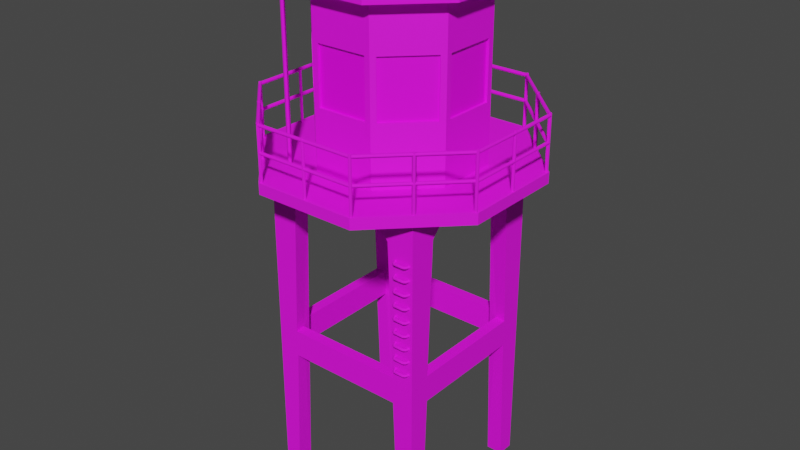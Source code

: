 # Source: building-guard-tower.blend  (saved by Blender 2.93.21; exported with 4.5.12 LTS)
import bpy
from mathutils import Matrix  # noqa: F401  (used for matrix-valued properties, if any)

bpy.ops.wm.read_factory_settings(use_empty=True)
scene = bpy.context.scene
scene.name = 'Scene'

# ---- collections
col_collection = bpy.data.collections.new('Collection'); scene.collection.children.link(col_collection)

# ---- images (referenced by path relative to the original .blend; pixels are not part of the script)
import os
ASSET_DIR = os.environ.get("B2B_ASSET_DIR", "")  # directory of the original .blend (textures are referenced by path, not embedded)
HERE = os.path.dirname(os.path.abspath(__file__))  # packed textures are extracted next to this script under _unpacked/

def load_image(name, relpath, width, height, colorspace="sRGB"):
    """Load a texture the original file referenced (path relative to the .blend, or extracted next to this script)."""
    p = next((c for c in (os.path.join(HERE, relpath), os.path.join(ASSET_DIR, relpath)) if relpath and os.path.exists(c)), "")
    if p:
        img = bpy.data.images.load(p, check_existing=True)
        img.name = name
    else:  # same state as the original file: an image datablock whose file is absent (Cycles renders it pink)
        img = bpy.data.images.new(name, width, height)
        img.source = "FILE"
        img.filepath = "//" + (relpath or name)
    img.colorspace_settings.name = colorspace
    return img
img_concrete_png = load_image('concrete.png', 'concrete.png', 1024, 1024, 'sRGB')
img_windows_sheet_png = load_image('windows-sheet.png', 'windows-sheet.png', 1024, 1024, 'sRGB')
img_metal_rusted_png = load_image('metal-rusted.png', 'metal-rusted.png', 1024, 1024, 'sRGB')
img_doors_sheet_png = load_image('doors-sheet.png', 'doors-sheet.png', 1024, 1024, 'sRGB')
img_vents_sheet_png = load_image('vents-sheet.png', 'vents-sheet.png', 1024, 1024, 'sRGB')

# ---- materials (node trees are filled in below, after node groups)
mat_concrete = bpy.data.materials.new('concrete')
mat_concrete.alpha_threshold = 0.0
mat_concrete.line_color = (0.0, 0.0, 0.0, 1.0)
mat_windows = bpy.data.materials.new('windows')
mat_metal_rusted = bpy.data.materials.new('metal-rusted')
mat_doors = bpy.data.materials.new('doors')
mat_vents = bpy.data.materials.new('vents')

# ---- material node trees
mat_concrete.use_nodes = True; mat_concrete.node_tree.nodes.clear()
_N = mat_concrete.node_tree.nodes; _L = mat_concrete.node_tree.links
n0 = _N.new('ShaderNodeOutputMaterial'); n0.name = 'Material Output'; n0.location = (300, 300)
n1 = _N.new('ShaderNodeBsdfPrincipled'); n1.name = 'Principled BSDF'; n1.location = (10, 300)
n1.distribution = 'GGX'
n1.subsurface_method = 'BURLEY'
n1.inputs[2].default_value = 0.7107
n1.inputs[3].default_value = 1.45
n1.inputs[27].default_value = (0.0, 0.0, 0.0, 1.0)
n1.inputs[28].default_value = 1.0
n2 = _N.new('ShaderNodeTexImage'); n2.name = 'Image Texture'; n2.location = (-280, 280)
n2.image = img_concrete_png
_L.new(n1.outputs[0], n0.inputs[0])
_L.new(n2.outputs[0], n1.inputs[0])
n0.is_active_output = True
mat_windows.use_nodes = True; mat_windows.node_tree.nodes.clear()
_N = mat_windows.node_tree.nodes; _L = mat_windows.node_tree.links
n0 = _N.new('ShaderNodeBsdfPrincipled'); n0.name = 'Principled BSDF'; n0.location = (10, 300)
n0.distribution = 'GGX'
n0.subsurface_method = 'BURLEY'
n0.inputs[3].default_value = 1.45
n0.inputs[27].default_value = (0.0, 0.0, 0.0, 1.0)
n0.inputs[28].default_value = 1.0
n1 = _N.new('ShaderNodeOutputMaterial'); n1.name = 'Material Output'; n1.location = (300, 300)
n2 = _N.new('ShaderNodeTexImage'); n2.name = 'Image Texture'; n2.location = (-280, 280)
n2.image = img_windows_sheet_png
_L.new(n0.outputs[0], n1.inputs[0])
_L.new(n2.outputs[0], n0.inputs[0])
n1.is_active_output = True
mat_metal_rusted.use_nodes = True; mat_metal_rusted.node_tree.nodes.clear()
_N = mat_metal_rusted.node_tree.nodes; _L = mat_metal_rusted.node_tree.links
n0 = _N.new('ShaderNodeBsdfPrincipled'); n0.name = 'Principled BSDF'; n0.location = (10, 300)
n0.distribution = 'GGX'
n0.subsurface_method = 'BURLEY'
n0.inputs[2].default_value = 0.8592
n0.inputs[3].default_value = 1.45
n0.inputs[27].default_value = (0.0, 0.0, 0.0, 1.0)
n0.inputs[28].default_value = 1.0
n1 = _N.new('ShaderNodeOutputMaterial'); n1.name = 'Material Output'; n1.location = (300, 300)
n2 = _N.new('ShaderNodeTexImage'); n2.name = 'Image Texture'; n2.location = (-280, 280)
n2.image = img_metal_rusted_png
_L.new(n0.outputs[0], n1.inputs[0])
_L.new(n2.outputs[0], n0.inputs[0])
n1.is_active_output = True
mat_doors.use_nodes = True; mat_doors.node_tree.nodes.clear()
_N = mat_doors.node_tree.nodes; _L = mat_doors.node_tree.links
n0 = _N.new('ShaderNodeBsdfPrincipled'); n0.name = 'Principled BSDF'; n0.location = (10, 300)
n0.distribution = 'GGX'
n0.subsurface_method = 'BURLEY'
n0.inputs[3].default_value = 1.45
n0.inputs[27].default_value = (0.0, 0.0, 0.0, 1.0)
n0.inputs[28].default_value = 1.0
n1 = _N.new('ShaderNodeOutputMaterial'); n1.name = 'Material Output'; n1.location = (300, 300)
n2 = _N.new('ShaderNodeTexImage'); n2.name = 'Image Texture'; n2.location = (-280, 280)
n2.image = img_doors_sheet_png
_L.new(n0.outputs[0], n1.inputs[0])
_L.new(n2.outputs[0], n0.inputs[0])
n1.is_active_output = True
mat_vents.use_nodes = True; mat_vents.node_tree.nodes.clear()
_N = mat_vents.node_tree.nodes; _L = mat_vents.node_tree.links
n0 = _N.new('ShaderNodeBsdfPrincipled'); n0.name = 'Principled BSDF'; n0.location = (10, 300)
n0.distribution = 'GGX'
n0.subsurface_method = 'BURLEY'
n0.inputs[3].default_value = 1.45
n0.inputs[27].default_value = (0.0, 0.0, 0.0, 1.0)
n0.inputs[28].default_value = 1.0
n1 = _N.new('ShaderNodeOutputMaterial'); n1.name = 'Material Output'; n1.location = (300, 300)
n2 = _N.new('ShaderNodeTexImage'); n2.name = 'Image Texture'; n2.location = (-280, 280)
n2.image = img_vents_sheet_png
_L.new(n0.outputs[0], n1.inputs[0])
_L.new(n2.outputs[0], n0.inputs[0])
n1.is_active_output = True

# ---- world
world_world = bpy.data.worlds.new('World'); scene.world = world_world
world_world.use_nodes = True; world_world.node_tree.nodes.clear()
_N = world_world.node_tree.nodes; _L = world_world.node_tree.links
n0 = _N.new('ShaderNodeOutputWorld'); n0.name = 'World Output'; n0.location = (300, 300)
n1 = _N.new('ShaderNodeBackground'); n1.name = 'Background'; n1.location = (10, 300)
n1.inputs[0].default_value = (0.05088, 0.05088, 0.05088, 1.0)
_L.new(n1.outputs[0], n0.inputs[0])
n0.is_active_output = True
world_world.color = (0.05088, 0.05088, 0.05088)
world_world.use_sun_shadow = False
world_world.sun_shadow_jitter_overblur = 0.0

# ---- meshes
me_building_guard_tower = bpy.data.meshes.new('building-guard-tower')
me_building_guard_tower.from_pydata([(-1.5, -1.5, 0.0), (-1.5, -1.2, 0.0), (-1.5, -1.0, 5.5), (-1.2, -1.5, 0.0), (-1.0, -1.5, 5.5), (-1.2, -1.2, 0.0), (-1.5, -1.5, 3.0), (-1.5, -1.1, 3.0), (-1.1, -1.5, 3.0), (-1.5, -1.5, 2.5), (-1.5, -1.1, 2.5), (-1.1, -1.5, 2.5), (-1.125, -1.3, 3.0), (-1.3, -1.126, 3.0), (-1.1, -1.1, 5.5), (-1.155, -1.155, 2.499), (-1.146, -1.146, 2.997), (-1.132, -1.3, 2.5), (-1.3, -1.132, 2.5), (-1.1, -1.1, 6.0), (-1.5, -0.8, 5.7), (-1.1, -0.8, 5.7), (-1.5, -1.5, 6.0), (-0.8, -1.5, 5.7), (-0.8, -1.1, 5.7), (0.936, 2.26, 6.0), (0.936, 2.26, 6.2), (2.26, 0.936, 6.0), (2.26, 0.936, 6.2), (1.5, -1.5, 0.0), (1.5, -1.5, 6.0), (1.5, -1.2, 0.0), (1.5, -1.0, 5.5), (1.2, -1.5, 0.0), (1.0, -1.5, 5.5), (1.2, -1.2, 0.0), (1.5, -1.5, 3.0), (1.5, -1.1, 3.0), (1.1, -1.5, 3.0), (1.5, -1.5, 2.5), (1.5, -1.1, 2.5), (1.1, -1.5, 2.5), (1.125, -1.3, 3.0), (1.3, -1.126, 3.0), (1.1, -1.1, 5.5), (1.155, -1.155, 2.499), (1.146, -1.146, 2.997), (1.132, -1.3, 2.5), (1.3, -1.132, 2.5), (1.5, -0.8, 5.7), (1.1, -0.8, 5.7), (0.8, -1.5, 5.7), (1.1, -1.1, 6.0), (0.8, -1.1, 5.7), (-0.936, 2.26, 6.0), (-0.936, 2.26, 6.2), (-2.26, 0.936, 6.0), (-2.26, 0.936, 6.2), (-1.5, 1.5, 0.0), (-1.5, 1.2, 0.0), (-1.5, 1.0, 5.5), (-1.2, 1.5, 0.0), (-1.0, 1.5, 5.5), (-1.2, 1.2, 0.0), (-1.5, 1.5, 3.0), (-1.5, 1.1, 3.0), (-1.1, 1.5, 3.0), (-1.5, 1.5, 2.5), (-1.5, 1.1, 2.5), (-1.1, 1.5, 2.5), (-1.125, 1.3, 3.0), (-1.3, 1.126, 3.0), (-1.1, 1.1, 5.5), (-1.155, 1.155, 2.499), (-1.146, 1.146, 2.997), (-1.132, 1.3, 2.5), (-1.3, 1.132, 2.5), (-1.5, 0.8, 5.7), (-1.1, 0.8, 5.7), (-1.5, 1.5, 6.0), (-0.8, 1.5, 5.7), (-1.1, 1.1, 6.0), (-0.8, 1.1, 5.7), (0.936, -2.26, 6.0), (0.936, -2.26, 6.2), (2.26, -0.936, 6.0), (2.26, -0.936, 6.2), (1.5, 1.5, 0.0), (1.5, 1.2, 0.0), (1.5, 1.0, 5.5), (1.2, 1.5, 0.0), (1.0, 1.5, 5.5), (1.2, 1.2, 0.0), (1.1, 1.1, 6.0), (1.5, 1.5, 3.0), (1.5, 1.1, 3.0), (1.1, 1.5, 3.0), (1.5, 1.5, 2.5), (1.5, 1.1, 2.5), (1.1, 1.5, 2.5), (1.125, 1.3, 3.0), (1.3, 1.126, 3.0), (1.1, 1.1, 5.5), (1.155, 1.155, 2.499), (1.146, 1.146, 2.997), (1.132, 1.3, 2.5), (1.3, 1.132, 2.5), (1.5, 0.8, 5.7), (1.1, 0.8, 5.7), (1.5, 1.5, 6.0), (0.8, 1.5, 5.7), (0.8, 1.1, 5.7), (-0.936, -2.26, 6.0), (-0.936, -2.26, 6.2), (-2.26, -0.936, 6.0), (-2.26, -0.936, 6.2), (2.258, 0.9845, 6.2), (2.258, 0.9845, 7.2), (2.293, 0.9492, 7.2), (2.223, 0.9492, 6.2), (2.293, 0.9492, 6.2), (2.223, 0.9492, 7.2), (2.258, 0.9138, 6.2), (2.258, 0.9138, 7.2), (2.258, 0.03536, 7.2), (2.258, -0.03535, 7.2), (1.628, 1.629, 6.2), (1.628, 1.629, 7.2), (1.628, 1.579, 6.2), (1.628, 1.579, 7.2), (1.578, 1.629, 6.2), (1.578, 1.629, 7.2), (1.578, 1.579, 7.2), (0.9437, 2.297, 6.2), (0.9437, 2.297, 7.2), (0.979, 2.261, 6.2), (0.979, 2.261, 7.2), (0.9083, 2.261, 6.2), (0.9083, 2.261, 7.2), (0.9437, 2.226, 6.2), (0.9437, 2.226, 7.2), (0.03535, 2.261, 6.2), (0.03535, 2.261, 7.2), (-0.03536, 2.261, 6.2), (1.578, 1.579, 6.2), (0.9437, 2.297, 6.7), (0.9437, 2.261, 6.735), (0.9437, 2.261, 6.665), (0.9437, 2.226, 6.7), (0.9437, 2.297, 7.165), (0.9437, 2.261, 7.2), (0.9437, 2.261, 7.129), (0.9437, 2.226, 7.165), (2.261, 0.9874, 6.7), (0.9864, 2.268, 6.7), (2.236, 0.9624, 6.735), (0.9614, 2.243, 6.735), (2.236, 0.9624, 6.665), (0.9614, 2.243, 6.665), (2.211, 0.9374, 6.7), (0.9364, 2.218, 6.7), (2.267, 0.9934, 7.165), (0.9864, 2.269, 7.165), (2.242, 0.9684, 7.2), (0.9614, 2.244, 7.2), (2.242, 0.9684, 7.129), (0.9614, 2.244, 7.129), (2.217, 0.9434, 7.165), (0.9364, 2.219, 7.165), (2.297, 0.9492, 6.7), (2.261, 0.9492, 6.735), (2.261, 0.9492, 6.665), (2.226, 0.9492, 6.7), (2.297, 0.9492, 7.165), (2.261, 0.9492, 7.2), (2.261, 0.9492, 7.129), (2.226, 0.9492, 7.165), (-2.258, 0.9845, 6.2), (-2.258, 0.9845, 7.2), (-2.293, 0.9492, 7.2), (-2.223, 0.9492, 6.2), (-2.293, 0.9492, 6.2), (-2.223, 0.9492, 7.2), (-2.258, 0.9138, 6.2), (-2.258, 0.9138, 7.2), (-2.258, 0.03535, 6.2), (-2.258, 0.03535, 7.2), (-1.628, 1.629, 6.2), (-1.628, 1.629, 7.2), (-1.628, 1.579, 6.2), (-1.628, 1.579, 7.2), (-1.578, 1.629, 6.2), (-1.578, 1.629, 7.2), (-1.578, 1.579, 7.2), (-0.9437, 2.297, 6.2), (-0.9437, 2.297, 7.2), (-0.979, 2.261, 6.2), (-0.979, 2.261, 7.2), (-0.9083, 2.261, 6.2), (-0.9083, 2.261, 7.2), (-0.9437, 2.226, 6.2), (-0.9437, 2.226, 7.2), (-7.483e-07, 2.297, 6.2), (-7.483e-07, 2.297, 7.2), (-0.03536, 2.261, 7.2), (-7.253e-07, 2.226, 6.2), (-7.253e-07, 2.226, 7.2), (-1.578, 1.579, 6.2), (-0.9437, 2.297, 6.7), (-0.9437, 2.261, 6.735), (-0.9437, 2.261, 6.665), (-0.9437, 2.226, 6.7), (-0.9437, 2.297, 7.165), (-0.9437, 2.261, 7.2), (-0.9437, 2.261, 7.129), (-0.9437, 2.226, 7.165), (-2.261, 0.9873, 6.7), (-0.9864, 2.268, 6.7), (-2.236, 0.9623, 6.735), (-0.9614, 2.243, 6.735), (-2.236, 0.9623, 6.665), (-0.9614, 2.243, 6.665), (-2.211, 0.9373, 6.7), (-0.9364, 2.218, 6.7), (-2.267, 0.9934, 7.165), (-0.9864, 2.269, 7.165), (-2.242, 0.9684, 7.2), (-0.9614, 2.244, 7.2), (-2.242, 0.9684, 7.129), (-0.9614, 2.244, 7.129), (-2.217, 0.9434, 7.165), (-0.9364, 2.219, 7.165), (-2.297, 0.9492, 6.7), (-2.261, 0.9492, 6.735), (-2.261, 0.9492, 6.665), (-2.226, 0.9492, 6.7), (-2.297, 0.9492, 7.165), (-2.261, 0.9492, 7.2), (-2.261, 0.9492, 7.129), (-2.226, 0.9492, 7.165), (2.258, -0.9845, 6.2), (2.258, -0.9845, 7.2), (2.293, -0.9492, 7.2), (2.223, -0.9492, 6.2), (2.293, -0.9492, 6.2), (2.223, -0.9492, 7.2), (2.258, -0.9138, 6.2), (2.258, -0.9138, 7.2), (2.258, -0.03535, 6.2), (2.293, 7.472e-07, 6.2), (2.293, 7.472e-07, 7.2), (2.223, 7.242e-07, 6.2), (2.223, 7.242e-07, 7.2), (2.258, 0.03536, 6.2), (1.628, -1.629, 6.2), (1.628, -1.629, 7.2), (1.628, -1.579, 6.2), (1.628, -1.579, 7.2), (1.578, -1.629, 6.2), (1.578, -1.629, 7.2), (1.578, -1.579, 7.2), (0.9437, -2.297, 6.2), (0.9437, -2.297, 7.2), (0.979, -2.261, 6.2), (0.979, -2.261, 7.2), (0.9083, -2.261, 6.2), (0.9083, -2.261, 7.2), (0.9437, -2.226, 6.2), (0.9437, -2.226, 7.2), (0.03536, -2.261, 6.2), (0.03536, -2.261, 7.2), (1.578, -1.579, 6.2), (0.9437, -2.297, 6.7), (0.9437, -2.261, 6.735), (0.9437, -2.261, 6.665), (0.9437, -2.226, 6.7), (0.9437, -2.297, 7.165), (0.9437, -2.261, 7.2), (0.9437, -2.261, 7.129), (0.9437, -2.226, 7.165), (2.261, -0.9873, 6.7), (0.9863, -2.269, 6.7), (2.236, -0.9623, 6.735), (0.9613, -2.244, 6.735), (2.236, -0.9623, 6.665), (0.9613, -2.244, 6.665), (2.211, -0.9373, 6.7), (0.9363, -2.219, 6.7), (2.267, -0.9934, 7.165), (0.9864, -2.269, 7.165), (2.242, -0.9684, 7.2), (0.9614, -2.244, 7.2), (2.242, -0.9684, 7.129), (0.9614, -2.244, 7.129), (2.217, -0.9434, 7.165), (0.9364, -2.219, 7.165), (2.297, -0.9492, 6.7), (2.261, -0.9492, 6.735), (2.261, -0.9492, 6.665), (2.226, -0.9492, 6.7), (2.297, -0.9492, 7.165), (2.261, -0.9492, 7.2), (2.261, -0.9492, 7.129), (2.226, -0.9492, 7.165), (-2.258, -0.9845, 6.2), (-2.258, -0.9845, 7.2), (-2.293, -0.9492, 7.2), (-2.223, -0.9492, 6.2), (-2.293, -0.9492, 6.2), (-2.223, -0.9492, 7.2), (-2.258, -0.9138, 6.2), (-2.258, -0.9138, 7.2), (-2.258, -0.03536, 6.2), (-2.258, -0.03536, 7.2), (-2.293, -7.472e-07, 6.2), (-2.293, -7.472e-07, 7.2), (-2.223, -7.242e-07, 6.2), (-2.223, -7.242e-07, 7.2), (-1.628, -1.629, 6.2), (-1.628, -1.629, 7.2), (-1.628, -1.579, 6.2), (-1.628, -1.579, 7.2), (-1.578, -1.629, 6.2), (-1.578, -1.629, 7.2), (-1.578, -1.579, 7.2), (-0.9437, -2.297, 6.2), (-0.9437, -2.297, 7.2), (-0.979, -2.261, 6.2), (-0.979, -2.261, 7.2), (-0.9083, -2.261, 6.2), (-0.9083, -2.261, 7.2), (-0.9437, -2.226, 6.2), (-0.9437, -2.226, 7.2), (7.483e-07, -2.297, 6.2), (7.483e-07, -2.297, 7.2), (-0.03535, -2.261, 6.2), (-0.03535, -2.261, 7.2), (7.253e-07, -2.226, 6.2), (7.253e-07, -2.226, 7.2), (-1.578, -1.579, 6.2), (-0.9437, -2.297, 6.7), (-0.9437, -2.261, 6.735), (-0.9437, -2.261, 6.665), (-0.9437, -2.226, 6.7), (-0.9437, -2.297, 7.165), (-0.9437, -2.261, 7.2), (-0.9437, -2.261, 7.129), (-0.9437, -2.226, 7.165), (-2.261, -0.9874, 6.7), (-0.9864, -2.268, 6.7), (-2.236, -0.9624, 6.735), (-0.9614, -2.243, 6.735), (-2.236, -0.9624, 6.665), (-0.9614, -2.243, 6.665), (-2.211, -0.9374, 6.7), (-0.9364, -2.218, 6.7), (-2.267, -0.9934, 7.165), (-0.9864, -2.269, 7.165), (-2.242, -0.9684, 7.2), (-0.9614, -2.244, 7.2), (-2.242, -0.9684, 7.129), (-0.9614, -2.244, 7.129), (-2.217, -0.9434, 7.165), (-0.9364, -2.219, 7.165), (-2.297, -0.9492, 6.7), (-2.261, -0.9492, 6.735), (-2.261, -0.9492, 6.665), (-2.226, -0.9492, 6.7), (-2.297, -0.9492, 7.165), (-2.261, -0.9492, 7.2), (-2.261, -0.9492, 7.129), (-2.226, -0.9492, 7.165), (0.574, -1.386, 6.2), (0.574, -1.386, 9.2), (-0.574, -1.386, 6.2), (-0.574, -1.386, 9.2), (-1.386, -0.574, 6.2), (-1.386, -0.574, 9.2), (-1.386, 0.574, 6.2), (-1.386, 0.574, 9.2), (-0.574, 1.386, 6.2), (-0.574, 1.386, 9.2), (0.574, 1.386, 6.2), (0.574, 1.386, 9.2), (1.386, 0.574, 6.2), (1.386, 0.574, 9.2), (1.386, -0.574, 6.2), (1.386, -0.574, 9.2), (0.6681, -1.613, 9.2), (-0.6681, -1.613, 9.2), (-1.613, -0.6681, 9.2), (-1.613, 0.6681, 9.2), (-0.6681, 1.613, 9.2), (0.6681, 1.613, 9.2), (1.613, 0.6681, 9.2), (1.613, -0.6681, 9.2), (0.6681, -1.613, 9.4), (-0.6681, -1.613, 9.4), (-1.613, -0.6681, 9.4), (-1.613, 0.6681, 9.4), (-0.6681, 1.613, 9.4), (0.6681, 1.613, 9.4), (1.613, 0.6681, 9.4), (1.613, -0.6681, 9.4), (0.574, -1.386, 7.2), (-0.574, -1.386, 7.2), (-1.386, -0.574, 7.2), (-1.386, 0.574, 7.2), (-0.574, 1.386, 7.2), (0.574, 1.386, 7.2), (1.386, 0.574, 7.2), (1.386, -0.574, 7.2), (0.574, -1.386, 8.45), (-0.574, -1.386, 8.45), (-1.386, -0.574, 8.45), (-1.386, 0.574, 8.45), (-0.574, 1.386, 8.45), (0.574, 1.386, 8.45), (1.386, 0.574, 8.45), (1.386, -0.574, 8.45), (1.315, -0.6447, 7.3), (1.315, -0.6447, 8.35), (0.6447, -1.315, 8.35), (0.6447, -1.315, 7.3), (1.386, 0.474, 7.3), (1.386, 0.474, 8.35), (1.386, -0.474, 8.35), (1.386, -0.474, 7.3), (0.6447, 1.315, 7.3), (0.6447, 1.315, 8.35), (1.315, 0.6447, 8.35), (1.315, 0.6447, 7.3), (-0.474, 1.386, 7.3), (-0.474, 1.386, 8.35), (0.474, 1.386, 8.35), (0.474, 1.386, 7.3), (-1.315, 0.6447, 7.3), (-1.315, 0.6447, 8.35), (-0.6447, 1.315, 8.35), (-0.6447, 1.315, 7.3), (-0.6447, -1.315, 7.3), (-0.6447, -1.315, 8.35), (-1.315, -0.6447, 8.35), (-1.315, -0.6447, 7.3), (0.474, -1.386, 7.3), (0.474, -1.386, 8.35), (-0.474, -1.386, 8.35), (-0.474, -1.386, 7.3), (-1.386, -0.186, 6.2), (-1.386, 0.474, 6.2), (-1.386, -0.186, 7.2), (-1.386, -0.186, 8.35), (-1.386, 0.474, 8.35), (-1.386, 0.474, 7.2), (-1.386, -0.474, 7.3), (-1.386, -0.474, 8.35), (-1.386, -0.286, 8.35), (-1.386, -0.286, 7.3), (-1.286, -0.186, 6.2), (-1.286, 0.474, 6.2), (-1.286, -0.186, 7.2), (-1.286, -0.186, 8.35), (-1.286, 0.474, 7.2), (-1.286, 0.474, 8.35), (-1.336, -0.474, 7.3), (-1.336, -0.474, 8.35), (-1.336, -0.286, 8.35), (-1.336, -0.286, 7.3), (-0.6094, -1.28, 7.3), (-0.6094, -1.28, 8.35), (-1.28, -0.6094, 8.35), (-1.28, -0.6094, 7.3), (0.474, -1.336, 7.3), (0.474, -1.336, 8.35), (-0.474, -1.336, 8.35), (-0.474, -1.336, 7.3), (1.28, -0.6094, 7.3), (1.28, -0.6094, 8.35), (0.6094, -1.28, 8.35), (0.6094, -1.28, 7.3), (1.336, 0.474, 7.3), (1.336, 0.474, 8.35), (1.336, -0.474, 8.35), (1.336, -0.474, 7.3), (0.6094, 1.28, 7.3), (0.6094, 1.28, 8.35), (1.28, 0.6094, 8.35), (1.28, 0.6094, 7.3), (-0.474, 1.336, 7.3), (-0.474, 1.336, 8.35), (0.474, 1.336, 8.35), (0.474, 1.336, 7.3), (-1.28, 0.6094, 7.3), (-1.28, 0.6094, 8.35), (-0.6094, 1.28, 8.35), (-0.6094, 1.28, 7.3), (-0.474, 1.386, 8.55), (-0.474, 1.386, 9.1), (0.474, 1.386, 9.1), (0.474, 1.386, 8.55), (0.474, 1.336, 9.1), (-0.474, 1.336, 9.1), (-0.474, 1.336, 8.55), (0.474, 1.336, 8.55), (-1.067, -1.501, 6.2), (-1.067, -1.501, 9.5), (-1.117, -1.501, 9.5), (-1.067, -1.451, 6.2), (-1.117, -1.501, 6.2), (-1.067, -1.451, 9.5), (-1.117, -1.451, 6.2), (-1.117, -1.451, 9.5), (-1.025, -1.46, 9.641), (-1.068, -1.453, 9.666), (-1.033, -1.417, 9.616), (-1.075, -1.41, 9.641), (-0.9254, -1.36, 9.7), (-0.9504, -1.335, 9.735), (-0.9504, -1.335, 9.665), (-0.9754, -1.31, 9.7), (-0.8254, -1.26, 9.641), (-0.8328, -1.217, 9.666), (-0.8681, -1.253, 9.616), (-0.8754, -1.21, 9.641), (-0.784, -1.219, 9.5), (-0.784, -1.169, 9.5), (-0.834, -1.219, 9.5), (-0.834, -1.169, 9.5), (-1.468, -1.101, 6.2), (-1.468, -1.101, 9.5), (-1.518, -1.101, 9.5), (-1.468, -1.051, 6.2), (-1.518, -1.101, 6.2), (-1.468, -1.051, 9.5), (-1.518, -1.051, 6.2), (-1.518, -1.051, 9.5), (-1.426, -1.059, 9.641), (-1.469, -1.052, 9.666), (-1.433, -1.017, 9.616), (-1.476, -1.009, 9.641), (-1.326, -0.9593, 9.7), (-1.351, -0.9343, 9.735), (-1.351, -0.9343, 9.665), (-1.376, -0.9093, 9.7), (-1.226, -0.8593, 9.641), (-1.233, -0.8166, 9.666), (-1.269, -0.8519, 9.616), (-1.276, -0.8093, 9.641), (-1.185, -0.8178, 9.5), (-1.185, -0.7678, 9.5), (-1.235, -0.8178, 9.5), (-1.235, -0.7678, 9.5), (-1.493, -1.076, 9.172), (-1.092, -1.476, 9.172), (-1.112, -1.496, 9.2), (-1.473, -1.056, 9.2), (-1.513, -1.096, 9.2), (-1.072, -1.456, 9.2), (-1.493, -1.076, 9.228), (-1.092, -1.476, 9.228), (-1.493, -1.076, 8.872), (-1.092, -1.476, 8.872), (-1.112, -1.496, 8.9), (-1.473, -1.056, 8.9), (-1.513, -1.096, 8.9), (-1.072, -1.456, 8.9), (-1.493, -1.076, 8.928), (-1.092, -1.476, 8.928), (-1.493, -1.076, 8.572), (-1.092, -1.476, 8.572), (-1.112, -1.496, 8.6), (-1.473, -1.056, 8.6), (-1.513, -1.096, 8.6), (-1.072, -1.456, 8.6), (-1.493, -1.076, 8.628), (-1.092, -1.476, 8.628), (-1.493, -1.076, 8.272), (-1.092, -1.476, 8.272), (-1.112, -1.496, 8.3), (-1.473, -1.056, 8.3), (-1.513, -1.096, 8.3), (-1.072, -1.456, 8.3), (-1.493, -1.076, 8.328), (-1.092, -1.476, 8.328), (-1.493, -1.076, 7.972), (-1.092, -1.476, 7.972), (-1.112, -1.496, 8.0), (-1.473, -1.056, 8.0), (-1.513, -1.096, 8.0), (-1.072, -1.456, 8.0), (-1.493, -1.076, 8.028), (-1.092, -1.476, 8.028), (-1.493, -1.076, 7.672), (-1.092, -1.476, 7.672), (-1.112, -1.496, 7.7), (-1.473, -1.056, 7.7), (-1.513, -1.096, 7.7), (-1.072, -1.456, 7.7), (-1.493, -1.076, 7.728), (-1.092, -1.476, 7.728), (-1.493, -1.076, 7.372), (-1.092, -1.476, 7.372), (-1.112, -1.496, 7.4), (-1.473, -1.056, 7.4), (-1.513, -1.096, 7.4), (-1.072, -1.456, 7.4), (-1.493, -1.076, 7.428), (-1.092, -1.476, 7.428), (-1.493, -1.076, 7.072), (-1.092, -1.476, 7.072), (-1.112, -1.496, 7.1), (-1.473, -1.056, 7.1), (-1.513, -1.096, 7.1), (-1.072, -1.456, 7.1), (-1.493, -1.076, 7.128), (-1.092, -1.476, 7.128), (-1.493, -1.076, 6.772), (-1.092, -1.476, 6.772), (-1.112, -1.496, 6.8), (-1.473, -1.056, 6.8), (-1.513, -1.096, 6.8), (-1.072, -1.456, 6.8), (-1.493, -1.076, 6.828), (-1.092, -1.476, 6.828), (-1.493, -1.076, 6.472), (-1.092, -1.476, 6.472), (-1.112, -1.496, 6.5), (-1.473, -1.056, 6.5), (-1.513, -1.096, 6.5), (-1.072, -1.456, 6.5), (-1.493, -1.076, 6.528), (-1.092, -1.476, 6.528), (-0.784, -1.219, 9.4), (-0.784, -1.169, 9.4), (-0.834, -1.219, 9.4), (-0.834, -1.169, 9.4), (-1.185, -0.8178, 9.4), (-1.185, -0.7678, 9.4), (-1.235, -0.8178, 9.4), (-1.235, -0.7678, 9.4), (0.9567, 2.31, 6.0), (2.31, 0.9567, 6.0), (2.31, 0.9567, 6.2), (0.9567, 2.31, 6.2), (-0.9567, 2.31, 6.0), (-2.31, 0.9567, 6.0), (-2.31, 0.9567, 6.2), (-0.9567, 2.31, 6.2), (0.9567, -2.31, 6.0), (2.31, -0.9567, 6.0), (2.31, -0.9567, 6.2), (0.9567, -2.31, 6.2), (-0.9567, -2.31, 6.0), (-2.31, -0.9567, 6.0), (-2.31, -0.9567, 6.2), (-0.9567, -2.31, 6.2), (-0.6888, -1.663, 9.2), (0.6888, -1.663, 9.2), (-1.663, -0.6888, 9.2), (-1.663, 0.6888, 9.2), (-0.6888, 1.663, 9.2), (0.6888, 1.663, 9.2), (1.663, 0.6888, 9.2), (1.663, -0.6888, 9.2), (-0.6888, -1.663, 9.4), (0.6888, -1.663, 9.4), (-1.663, -0.6888, 9.4), (-1.663, 0.6888, 9.4), (-0.6888, 1.663, 9.4), (0.6888, 1.663, 9.4), (1.663, 0.6888, 9.4), (1.663, -0.6888, 9.4), (1.201, -1.578, 5.172), (1.384, -1.578, 5.172), (1.384, -1.607, 5.2), (1.201, -1.55, 5.2), (1.201, -1.607, 5.2), (1.384, -1.55, 5.2), (1.201, -1.578, 5.228), (1.384, -1.578, 5.228), (1.171, -1.555, 5.172), (1.189, -1.535, 5.2), (1.154, -1.575, 5.2), (1.171, -1.555, 5.228), (1.151, -1.5, 5.172), (1.176, -1.5, 5.2), (1.127, -1.5, 5.2), (1.151, -1.5, 5.228), (1.414, -1.555, 5.172), (1.397, -1.535, 5.2), (1.432, -1.575, 5.2), (1.414, -1.555, 5.228), (1.434, -1.5, 5.172), (1.409, -1.5, 5.2), (1.459, -1.5, 5.2), (1.434, -1.5, 5.228), (1.201, -1.578, 4.672), (1.384, -1.578, 4.672), (1.384, -1.607, 4.7), (1.201, -1.55, 4.7), (1.201, -1.607, 4.7), (1.384, -1.55, 4.7), (1.201, -1.578, 4.728), (1.384, -1.578, 4.728), (1.171, -1.555, 4.672), (1.189, -1.535, 4.7), (1.154, -1.575, 4.7), (1.171, -1.555, 4.728), (1.151, -1.5, 4.672), (1.176, -1.5, 4.7), (1.127, -1.5, 4.7), (1.151, -1.5, 4.728), (1.414, -1.555, 4.672), (1.397, -1.535, 4.7), (1.432, -1.575, 4.7), (1.414, -1.555, 4.728), (1.434, -1.5, 4.672), (1.409, -1.5, 4.7), (1.459, -1.5, 4.7), (1.434, -1.5, 4.728), (1.201, -1.578, 4.922), (1.384, -1.578, 4.922), (1.384, -1.607, 4.95), (1.201, -1.55, 4.95), (1.201, -1.607, 4.95), (1.384, -1.55, 4.95), (1.201, -1.578, 4.978), (1.384, -1.578, 4.978), (1.171, -1.555, 4.922), (1.189, -1.535, 4.95), (1.154, -1.575, 4.95), (1.171, -1.555, 4.978), (1.151, -1.5, 4.922), (1.176, -1.5, 4.95), (1.127, -1.5, 4.95), (1.151, -1.5, 4.978), (1.414, -1.555, 4.922), (1.397, -1.535, 4.95), (1.432, -1.575, 4.95), (1.414, -1.555, 4.978), (1.434, -1.5, 4.922), (1.409, -1.5, 4.95), (1.459, -1.5, 4.95), (1.434, -1.5, 4.978), (1.201, -1.578, 4.172), (1.384, -1.578, 4.172), (1.384, -1.607, 4.2), (1.201, -1.55, 4.2), (1.201, -1.607, 4.2), (1.384, -1.55, 4.2), (1.201, -1.578, 4.228), (1.384, -1.578, 4.228), (1.171, -1.555, 4.172), (1.189, -1.535, 4.2), (1.154, -1.575, 4.2), (1.171, -1.555, 4.228), (1.151, -1.5, 4.172), (1.176, -1.5, 4.2), (1.127, -1.5, 4.2), (1.151, -1.5, 4.228), (1.414, -1.555, 4.172), (1.397, -1.535, 4.2), (1.432, -1.575, 4.2), (1.414, -1.555, 4.228), (1.434, -1.5, 4.172), (1.409, -1.5, 4.2), (1.459, -1.5, 4.2), (1.434, -1.5, 4.228), (1.201, -1.578, 4.422), (1.384, -1.578, 4.422), (1.384, -1.607, 4.45), (1.201, -1.55, 4.45), (1.201, -1.607, 4.45), (1.384, -1.55, 4.45), (1.201, -1.578, 4.478), (1.384, -1.578, 4.478), (1.171, -1.555, 4.422), (1.189, -1.535, 4.45), (1.154, -1.575, 4.45), (1.171, -1.555, 4.478), (1.151, -1.5, 4.422), (1.176, -1.5, 4.45), (1.127, -1.5, 4.45), (1.151, -1.5, 4.478), (1.414, -1.555, 4.422), (1.397, -1.535, 4.45), (1.432, -1.575, 4.45), (1.414, -1.555, 4.478), (1.434, -1.5, 4.422), (1.409, -1.5, 4.45), (1.459, -1.5, 4.45), (1.434, -1.5, 4.478), (1.201, -1.578, 3.672), (1.384, -1.578, 3.672), (1.384, -1.607, 3.7), (1.201, -1.55, 3.7), (1.201, -1.607, 3.7), (1.384, -1.55, 3.7), (1.201, -1.578, 3.728), (1.384, -1.578, 3.728), (1.171, -1.555, 3.672), (1.189, -1.535, 3.7), (1.154, -1.575, 3.7), (1.171, -1.555, 3.728), (1.151, -1.5, 3.672), (1.176, -1.5, 3.7), (1.127, -1.5, 3.7), (1.151, -1.5, 3.728), (1.414, -1.555, 3.672), (1.397, -1.535, 3.7), (1.432, -1.575, 3.7), (1.414, -1.555, 3.728), (1.434, -1.5, 3.672), (1.409, -1.5, 3.7), (1.459, -1.5, 3.7), (1.434, -1.5, 3.728), (1.201, -1.578, 3.922), (1.384, -1.578, 3.922), (1.384, -1.607, 3.95), (1.201, -1.55, 3.95), (1.201, -1.607, 3.95), (1.384, -1.55, 3.95), (1.201, -1.578, 3.978), (1.384, -1.578, 3.978), (1.171, -1.555, 3.922), (1.189, -1.535, 3.95), (1.154, -1.575, 3.95), (1.171, -1.555, 3.978), (1.151, -1.5, 3.922), (1.176, -1.5, 3.95), (1.127, -1.5, 3.95), (1.151, -1.5, 3.978), (1.414, -1.555, 3.922), (1.397, -1.535, 3.95), (1.432, -1.575, 3.95), (1.414, -1.555, 3.978), (1.434, -1.5, 3.922), (1.409, -1.5, 3.95), (1.459, -1.5, 3.95), (1.434, -1.5, 3.978), (1.201, -1.578, 3.172), (1.384, -1.578, 3.172), (1.384, -1.607, 3.2), (1.201, -1.55, 3.2), (1.201, -1.607, 3.2), (1.384, -1.55, 3.2), (1.201, -1.578, 3.228), (1.384, -1.578, 3.228), (1.171, -1.555, 3.172), (1.189, -1.535, 3.2), (1.154, -1.575, 3.2), (1.171, -1.555, 3.228), (1.151, -1.5, 3.172), (1.176, -1.5, 3.2), (1.127, -1.5, 3.2), (1.151, -1.5, 3.228), (1.414, -1.555, 3.172), (1.397, -1.535, 3.2), (1.432, -1.575, 3.2), (1.414, -1.555, 3.228), (1.434, -1.5, 3.172), (1.409, -1.5, 3.2), (1.459, -1.5, 3.2), (1.434, -1.5, 3.228), (1.201, -1.578, 3.422), (1.384, -1.578, 3.422), (1.384, -1.607, 3.45), (1.201, -1.55, 3.45), (1.201, -1.607, 3.45), (1.384, -1.55, 3.45), (1.201, -1.578, 3.478), (1.384, -1.578, 3.478), (1.171, -1.555, 3.422), (1.189, -1.535, 3.45), (1.154, -1.575, 3.45), (1.171, -1.555, 3.478), (1.151, -1.5, 3.422), (1.176, -1.5, 3.45), (1.127, -1.5, 3.45), (1.151, -1.5, 3.478), (1.414, -1.555, 3.422), (1.397, -1.535, 3.45), (1.432, -1.575, 3.45), (1.414, -1.555, 3.478), (1.434, -1.5, 3.422), (1.409, -1.5, 3.45), (1.459, -1.5, 3.45), (1.434, -1.5, 3.478)], [], [(8, 4, 22, 6), (6, 22, 2, 7), (23, 22, 4), (38, 42, 12, 8), (9, 6, 7, 10), (11, 8, 6, 9), (3, 11, 9, 0), (0, 9, 10, 1), (51, 23, 24, 53), (13, 71, 65, 7), (17, 47, 41, 11), (68, 76, 18, 10), (17, 15, 16, 12), (18, 13, 16, 15), (3, 5, 17, 11), (11, 41, 38, 8), (71, 13, 18, 76), (12, 42, 47, 17), (23, 51, 30, 22), (14, 16, 13), (14, 12, 16), (7, 2, 14, 13), (8, 12, 14, 4), (5, 1, 10, 18), (15, 5, 18), (5, 15, 17), (77, 20, 22, 79), (81, 19, 21, 78), (19, 24, 14), (108, 107, 49, 50), (19, 14, 21), (14, 2, 20, 21), (2, 22, 20), (4, 14, 24, 23), (78, 21, 20, 77), (651, 655, 652, 648), (640, 643, 642, 641), (653, 654, 646, 645), (83, 112, 114, 56, 54, 25, 27, 85), (38, 36, 30, 34), (36, 37, 32, 30), (51, 34, 30), (39, 40, 37, 36), (41, 39, 36, 38), (33, 29, 39, 41), (29, 31, 40, 39), (93, 108, 50, 52), (37, 95, 101, 43), (98, 40, 48, 106), (47, 42, 46, 45), (48, 45, 46, 43), (33, 41, 47, 35), (68, 10, 7, 65), (101, 106, 48, 43), (44, 43, 46), (44, 46, 42), (37, 43, 44, 32), (38, 34, 44, 42), (35, 48, 40, 31), (45, 48, 35), (35, 47, 45), (107, 109, 30, 49), (52, 44, 53), (79, 109, 110, 80), (52, 50, 44), (44, 50, 49, 32), (32, 49, 30), (34, 51, 53, 44), (644, 645, 646, 647), (640, 644, 647, 643), (66, 64, 79, 62), (64, 65, 60, 79), (80, 62, 79), (96, 66, 70, 100), (67, 68, 65, 64), (69, 67, 64, 66), (61, 58, 67, 69), (58, 59, 68, 67), (69, 99, 105, 75), (75, 70, 74, 73), (76, 73, 74, 71), (61, 69, 75, 63), (75, 105, 100, 70), (98, 95, 37, 40), (72, 71, 74), (72, 74, 70), (65, 71, 72, 60), (66, 62, 72, 70), (63, 76, 68, 59), (73, 76, 63), (63, 75, 73), (19, 52, 53, 24), (81, 72, 82), (81, 78, 72), (72, 78, 77, 60), (60, 77, 79), (62, 80, 82, 72), (110, 111, 82, 80), (57, 115, 113, 84, 86, 28, 26, 55), (648, 649, 650, 651), (96, 91, 109, 94), (94, 109, 89, 95), (110, 109, 91), (97, 94, 95, 98), (99, 96, 94, 97), (90, 99, 97, 87), (87, 97, 98, 88), (105, 103, 104, 100), (106, 101, 104, 103), (90, 92, 105, 99), (102, 104, 101), (102, 100, 104), (95, 89, 102, 101), (96, 100, 102, 91), (92, 88, 98, 106), (103, 92, 106), (92, 103, 105), (81, 82, 111, 93), (93, 111, 102), (93, 102, 108), (102, 89, 107, 108), (89, 109, 107), (91, 102, 111, 110), (649, 641, 642, 650), (652, 655, 654, 653), (66, 96, 99, 69), (116, 117, 118, 120), (120, 118, 123, 122), (122, 123, 121, 119), (119, 121, 117, 116), (123, 118, 117, 121), (253, 124, 250, 249), (249, 250, 125, 248), (248, 125, 252, 251), (251, 252, 124, 253), (125, 250, 124, 252), (126, 127, 129, 128), (130, 131, 127, 126), (132, 129, 127, 131), (133, 134, 136, 135), (135, 136, 140, 139), (139, 140, 138, 137), (137, 138, 134, 133), (140, 136, 134, 138), (202, 203, 142, 141), (141, 142, 206, 205), (205, 206, 204, 143), (143, 204, 203, 202), (206, 142, 203, 204), (132, 131, 130, 144), (129, 132, 144, 128), (209, 211, 148, 146), (211, 210, 147, 148), (210, 208, 145, 147), (212, 213, 150, 149), (213, 215, 152, 150), (215, 214, 151, 152), (214, 212, 149, 151), (153, 154, 156, 155), (155, 156, 160, 159), (159, 160, 158, 157), (157, 158, 154, 153), (161, 162, 164, 163), (163, 164, 168, 167), (167, 168, 166, 165), (165, 166, 162, 161), (177, 181, 179, 178), (181, 183, 184, 179), (183, 180, 182, 184), (180, 177, 178, 182), (184, 182, 178, 179), (185, 314, 315, 186), (316, 185, 186, 317), (313, 317, 186, 315), (187, 189, 190, 188), (191, 187, 188, 192), (193, 192, 188, 190), (194, 196, 197, 195), (196, 200, 201, 197), (200, 198, 199, 201), (198, 194, 195, 199), (201, 199, 195, 197), (193, 207, 191, 192), (190, 189, 207, 193), (216, 218, 219, 217), (218, 222, 223, 219), (222, 220, 221, 223), (220, 216, 217, 221), (224, 226, 227, 225), (226, 230, 231, 227), (230, 228, 229, 231), (228, 224, 225, 229), (369, 371, 239, 237), (232, 364, 365, 233), (234, 366, 364, 232), (238, 370, 368, 236), (365, 367, 235, 233), (235, 367, 366, 234), (236, 368, 369, 237), (340, 272, 273, 341), (240, 244, 242, 241), (244, 246, 247, 242), (246, 243, 245, 247), (243, 240, 241, 245), (247, 245, 241, 242), (254, 256, 257, 255), (258, 254, 255, 259), (260, 259, 255, 257), (261, 263, 264, 262), (263, 267, 268, 264), (267, 265, 266, 268), (265, 261, 262, 266), (268, 266, 262, 264), (333, 269, 270, 334), (269, 337, 338, 270), (338, 336, 334, 270), (260, 271, 258, 259), (257, 256, 271, 260), (341, 273, 275, 343), (343, 275, 274, 342), (342, 274, 272, 340), (344, 276, 277, 345), (345, 277, 279, 347), (347, 279, 278, 346), (346, 278, 276, 344), (280, 282, 283, 281), (282, 286, 287, 283), (286, 284, 285, 287), (284, 280, 281, 285), (288, 290, 291, 289), (290, 294, 295, 291), (294, 292, 293, 295), (292, 288, 289, 293), (297, 170, 172, 299), (299, 172, 171, 298), (298, 171, 169, 296), (208, 209, 146, 145), (301, 174, 176, 303), (303, 176, 175, 302), (302, 175, 173, 300), (296, 169, 170, 297), (304, 305, 306, 308), (308, 306, 311, 310), (310, 311, 309, 307), (307, 309, 305, 304), (311, 306, 305, 309), (312, 313, 315, 314), (316, 317, 313, 312), (318, 319, 321, 320), (322, 323, 319, 318), (324, 321, 319, 323), (325, 326, 328, 327), (327, 328, 332, 331), (331, 332, 330, 329), (329, 330, 326, 325), (332, 328, 326, 330), (333, 334, 336, 335), (335, 336, 338, 337), (324, 323, 322, 339), (321, 324, 339, 320), (348, 349, 351, 350), (350, 351, 355, 354), (354, 355, 353, 352), (352, 353, 349, 348), (356, 357, 359, 358), (358, 359, 363, 362), (362, 363, 361, 360), (360, 361, 357, 356), (300, 173, 174, 301), (371, 370, 238, 239), (412, 373, 375, 413), (413, 375, 377, 414), (414, 377, 379, 415), (415, 379, 381, 416), (498, 499, 503, 500), (417, 383, 385, 418), (418, 385, 387, 419), (419, 387, 373, 412), (389, 390, 391, 392, 393, 394, 395, 388), (397, 396, 403, 402, 401, 400, 399, 398), (661, 660, 668, 669), (659, 658, 666, 667), (656, 657, 665, 664), (657, 663, 671, 665), (662, 661, 669, 670), (660, 659, 667, 668), (658, 656, 664, 666), (663, 662, 670, 671), (386, 411, 404, 372), (384, 410, 411, 386), (382, 409, 410, 384), (380, 408, 409, 382), (378, 407, 408, 380), (448, 450, 460, 458), (374, 405, 406, 376), (372, 404, 405, 374), (451, 452, 463, 461), (411, 419, 421, 420), (419, 412, 422, 421), (412, 404, 423, 422), (404, 411, 420, 423), (410, 418, 425, 424), (418, 419, 426, 425), (419, 411, 427, 426), (411, 410, 424, 427), (409, 417, 429, 428), (417, 418, 430, 429), (418, 410, 431, 430), (410, 409, 428, 431), (408, 416, 433, 432), (416, 417, 434, 433), (417, 409, 435, 434), (409, 408, 432, 435), (407, 415, 437, 436), (415, 416, 438, 437), (416, 408, 439, 438), (408, 407, 436, 439), (405, 413, 441, 440), (413, 414, 442, 441), (414, 406, 443, 442), (406, 405, 440, 443), (404, 412, 445, 444), (412, 413, 446, 445), (413, 405, 447, 446), (405, 404, 444, 447), (376, 406, 450, 448), (407, 378, 449, 453), (414, 415, 452, 451), (415, 407, 453, 452), (406, 414, 455, 454), (414, 451, 456, 455), (451, 450, 457, 456), (450, 406, 454, 457), (458, 460, 462, 459), (460, 461, 463, 462), (450, 451, 461, 460), (452, 453, 462, 463), (455, 456, 466, 465), (453, 449, 459, 462), (464, 465, 466, 467), (454, 455, 465, 464), (456, 457, 467, 466), (457, 454, 464, 467), (442, 443, 471, 470), (468, 469, 470, 471), (443, 440, 468, 471), (441, 442, 470, 469), (440, 441, 469, 468), (447, 444, 472, 475), (472, 473, 474, 475), (445, 446, 474, 473), (444, 445, 473, 472), (446, 447, 475, 474), (422, 423, 479, 478), (477, 478, 479, 476), (423, 420, 476, 479), (421, 422, 478, 477), (420, 421, 477, 476), (425, 426, 482, 481), (480, 481, 482, 483), (424, 425, 481, 480), (426, 427, 483, 482), (427, 424, 480, 483), (428, 429, 485, 484), (484, 485, 486, 487), (430, 431, 487, 486), (431, 428, 484, 487), (429, 430, 486, 485), (434, 435, 491, 490), (488, 489, 490, 491), (435, 432, 488, 491), (433, 434, 490, 489), (432, 433, 489, 488), (439, 436, 492, 495), (492, 493, 494, 495), (437, 438, 494, 493), (436, 437, 493, 492), (438, 439, 495, 494), (416, 381, 497, 496), (381, 383, 498, 497), (383, 417, 499, 498), (417, 416, 496, 499), (502, 501, 500, 503), (496, 497, 501, 502), (497, 498, 500, 501), (499, 496, 502, 503), (504, 505, 506, 508), (508, 506, 511, 510), (510, 511, 509, 507), (507, 509, 505, 504), (505, 509, 514, 512), (512, 514, 518, 516), (509, 511, 515, 514), (506, 505, 512, 513), (511, 506, 513, 515), (519, 517, 521, 523), (514, 515, 519, 518), (515, 513, 517, 519), (513, 512, 516, 517), (520, 522, 526, 524), (517, 516, 520, 521), (516, 518, 522, 520), (518, 519, 523, 522), (527, 525, 633, 635), (522, 523, 527, 526), (523, 521, 525, 527), (521, 520, 524, 525), (528, 529, 530, 532), (532, 530, 535, 534), (534, 535, 533, 531), (531, 533, 529, 528), (529, 533, 538, 536), (536, 538, 542, 540), (533, 535, 539, 538), (530, 529, 536, 537), (535, 530, 537, 539), (543, 541, 545, 547), (538, 539, 543, 542), (539, 537, 541, 543), (537, 536, 540, 541), (544, 546, 550, 548), (541, 540, 544, 545), (540, 542, 546, 544), (542, 543, 547, 546), (551, 549, 637, 639), (546, 547, 551, 550), (547, 545, 549, 551), (545, 544, 548, 549), (552, 553, 554, 556), (556, 554, 559, 558), (558, 559, 557, 555), (555, 557, 553, 552), (560, 561, 562, 564), (564, 562, 567, 566), (566, 567, 565, 563), (563, 565, 561, 560), (568, 569, 570, 572), (572, 570, 575, 574), (574, 575, 573, 571), (571, 573, 569, 568), (576, 577, 578, 580), (580, 578, 583, 582), (582, 583, 581, 579), (579, 581, 577, 576), (584, 585, 586, 588), (588, 586, 591, 590), (590, 591, 589, 587), (587, 589, 585, 584), (592, 593, 594, 596), (596, 594, 599, 598), (598, 599, 597, 595), (595, 597, 593, 592), (600, 601, 602, 604), (604, 602, 607, 606), (606, 607, 605, 603), (603, 605, 601, 600), (608, 609, 610, 612), (612, 610, 615, 614), (614, 615, 613, 611), (611, 613, 609, 608), (616, 617, 618, 620), (620, 618, 623, 622), (622, 623, 621, 619), (619, 621, 617, 616), (624, 625, 626, 628), (628, 626, 631, 630), (630, 631, 629, 627), (627, 629, 625, 624), (549, 548, 636, 637), (525, 524, 632, 633), (548, 550, 638, 636), (524, 526, 634, 632), (550, 551, 639, 638), (526, 527, 635, 634), (27, 25, 640, 641), (26, 28, 642, 643), (25, 54, 644, 640), (54, 56, 645, 644), (57, 55, 647, 646), (55, 26, 643, 647), (83, 85, 649, 648), (86, 84, 651, 650), (28, 86, 650, 642), (85, 27, 641, 649), (112, 83, 648, 652), (114, 112, 652, 653), (113, 115, 654, 655), (115, 57, 646, 654), (56, 114, 653, 645), (84, 113, 655, 651), (389, 388, 657, 656), (390, 389, 656, 658), (391, 390, 658, 659), (392, 391, 659, 660), (393, 392, 660, 661), (394, 393, 661, 662), (395, 394, 662, 663), (388, 395, 663, 657), (396, 397, 664, 665), (397, 398, 666, 664), (398, 399, 667, 666), (399, 400, 668, 667), (400, 401, 669, 668), (401, 402, 670, 669), (402, 403, 671, 670), (403, 396, 665, 671), (672, 673, 674, 676), (676, 674, 679, 678), (678, 679, 677, 675), (675, 677, 673, 672), (672, 676, 682, 680), (675, 672, 680, 681), (678, 675, 681, 683), (676, 678, 683, 682), (683, 681, 685, 687), (682, 683, 687, 686), (680, 682, 686, 684), (681, 680, 684, 685), (673, 688, 690, 674), (677, 689, 688, 673), (679, 691, 689, 677), (674, 690, 691, 679), (691, 695, 693, 689), (690, 694, 695, 691), (688, 692, 694, 690), (689, 693, 692, 688), (696, 697, 698, 700), (700, 698, 703, 702), (702, 703, 701, 699), (699, 701, 697, 696), (696, 700, 706, 704), (699, 696, 704, 705), (702, 699, 705, 707), (700, 702, 707, 706), (707, 705, 709, 711), (706, 707, 711, 710), (704, 706, 710, 708), (705, 704, 708, 709), (697, 712, 714, 698), (701, 713, 712, 697), (703, 715, 713, 701), (698, 714, 715, 703), (715, 719, 717, 713), (714, 718, 719, 715), (712, 716, 718, 714), (713, 717, 716, 712), (720, 721, 722, 724), (724, 722, 727, 726), (726, 727, 725, 723), (723, 725, 721, 720), (720, 724, 730, 728), (723, 720, 728, 729), (726, 723, 729, 731), (724, 726, 731, 730), (731, 729, 733, 735), (730, 731, 735, 734), (728, 730, 734, 732), (729, 728, 732, 733), (721, 736, 738, 722), (725, 737, 736, 721), (727, 739, 737, 725), (722, 738, 739, 727), (739, 743, 741, 737), (738, 742, 743, 739), (736, 740, 742, 738), (737, 741, 740, 736), (744, 745, 746, 748), (748, 746, 751, 750), (750, 751, 749, 747), (747, 749, 745, 744), (744, 748, 754, 752), (747, 744, 752, 753), (750, 747, 753, 755), (748, 750, 755, 754), (755, 753, 757, 759), (754, 755, 759, 758), (752, 754, 758, 756), (753, 752, 756, 757), (745, 760, 762, 746), (749, 761, 760, 745), (751, 763, 761, 749), (746, 762, 763, 751), (763, 767, 765, 761), (762, 766, 767, 763), (760, 764, 766, 762), (761, 765, 764, 760), (768, 769, 770, 772), (772, 770, 775, 774), (774, 775, 773, 771), (771, 773, 769, 768), (768, 772, 778, 776), (771, 768, 776, 777), (774, 771, 777, 779), (772, 774, 779, 778), (779, 777, 781, 783), (778, 779, 783, 782), (776, 778, 782, 780), (777, 776, 780, 781), (769, 784, 786, 770), (773, 785, 784, 769), (775, 787, 785, 773), (770, 786, 787, 775), (787, 791, 789, 785), (786, 790, 791, 787), (784, 788, 790, 786), (785, 789, 788, 784), (792, 793, 794, 796), (796, 794, 799, 798), (798, 799, 797, 795), (795, 797, 793, 792), (792, 796, 802, 800), (795, 792, 800, 801), (798, 795, 801, 803), (796, 798, 803, 802), (803, 801, 805, 807), (802, 803, 807, 806), (800, 802, 806, 804), (801, 800, 804, 805), (793, 808, 810, 794), (797, 809, 808, 793), (799, 811, 809, 797), (794, 810, 811, 799), (811, 815, 813, 809), (810, 814, 815, 811), (808, 812, 814, 810), (809, 813, 812, 808), (816, 817, 818, 820), (820, 818, 823, 822), (822, 823, 821, 819), (819, 821, 817, 816), (816, 820, 826, 824), (819, 816, 824, 825), (822, 819, 825, 827), (820, 822, 827, 826), (827, 825, 829, 831), (826, 827, 831, 830), (824, 826, 830, 828), (825, 824, 828, 829), (817, 832, 834, 818), (821, 833, 832, 817), (823, 835, 833, 821), (818, 834, 835, 823), (835, 839, 837, 833), (834, 838, 839, 835), (832, 836, 838, 834), (833, 837, 836, 832), (840, 841, 842, 844), (844, 842, 847, 846), (846, 847, 845, 843), (843, 845, 841, 840), (840, 844, 850, 848), (843, 840, 848, 849), (846, 843, 849, 851), (844, 846, 851, 850), (851, 849, 853, 855), (850, 851, 855, 854), (848, 850, 854, 852), (849, 848, 852, 853), (841, 856, 858, 842), (845, 857, 856, 841), (847, 859, 857, 845), (842, 858, 859, 847), (859, 863, 861, 857), (858, 862, 863, 859), (856, 860, 862, 858), (857, 861, 860, 856), (864, 865, 866, 868), (868, 866, 871, 870), (870, 871, 869, 867), (867, 869, 865, 864), (864, 868, 874, 872), (867, 864, 872, 873), (870, 867, 873, 875), (868, 870, 875, 874), (875, 873, 877, 879), (874, 875, 879, 878), (872, 874, 878, 876), (873, 872, 876, 877), (865, 880, 882, 866), (869, 881, 880, 865), (871, 883, 881, 869), (866, 882, 883, 871), (883, 887, 885, 881), (882, 886, 887, 883), (880, 884, 886, 882), (881, 885, 884, 880)])
me_building_guard_tower.polygons.foreach_set('use_smooth', [0, 0, 0, 0, 0, 0, 0, 0, 0, 0, 0, 0, 0, 0, 0, 0, 0, 0, 0, 0, 0, 0, 0, 0, 0, 0, 0, 0, 0, 0, 0, 0, 0, 0, 0, 0, 0, 0, 0, 0, 0, 0, 0, 0, 0, 0, 0, 0, 0, 0, 0, 0, 0, 0, 0, 0, 0, 0, 0, 0, 0, 0, 0, 0, 0, 0, 0, 0, 0, 0, 0, 0, 0, 0, 0, 0, 0, 0, 0, 0, 0, 0, 0, 0, 0, 0, 0, 0, 0, 0, 0, 0, 0, 0, 0, 0, 0, 0, 0, 0, 0, 0, 0, 0, 0, 0, 0, 0, 0, 0, 0, 0, 0, 0, 0, 0, 0, 0, 0, 0, 0, 0, 0, 0, 0, 0, 1, 1, 1, 1, 1, 1, 1, 1, 1, 1, 1, 1, 1, 1, 1, 1, 1, 1, 1, 1, 1, 1, 1, 1, 1, 1, 1, 1, 1, 1, 1, 1, 1, 1, 1, 1, 1, 1, 1, 1, 1, 1, 1, 1, 1, 1, 1, 1, 1, 1, 1, 1, 1, 1, 1, 1, 1, 1, 1, 1, 1, 1, 1, 1, 1, 1, 1, 1, 1, 1, 1, 1, 1, 1, 1, 1, 1, 1, 1, 1, 1, 1, 1, 1, 1, 1, 1, 1, 1, 1, 1, 1, 1, 1, 1, 1, 1, 1, 1, 1, 1, 1, 1, 1, 1, 1, 1, 1, 1, 1, 1, 1, 1, 1, 1, 1, 1, 1, 1, 1, 1, 1, 1, 1, 1, 1, 1, 1, 1, 1, 1, 1, 1, 1, 1, 1, 1, 1, 1, 1, 1, 1, 1, 1, 0, 0, 0, 0, 0, 0, 0, 0, 0, 0, 0, 0, 0, 0, 0, 0, 0, 0, 0, 0, 0, 0, 0, 0, 0, 0, 0, 0, 0, 0, 0, 0, 0, 0, 0, 0, 0, 0, 0, 0, 0, 0, 0, 0, 0, 0, 0, 0, 0, 0, 0, 0, 0, 0, 0, 0, 0, 0, 0, 0, 0, 0, 0, 0, 0, 0, 0, 0, 0, 0, 0, 0, 0, 0, 0, 0, 0, 0, 0, 0, 0, 0, 0, 0, 0, 0, 0, 0, 0, 0, 0, 0, 0, 0, 0, 0, 0, 0, 0, 0, 0, 0, 0, 0, 0, 0, 0, 0, 0, 0, 0, 0, 0, 0, 0, 0, 1, 1, 1, 1, 1, 1, 1, 1, 1, 1, 1, 1, 1, 1, 1, 1, 1, 1, 1, 1, 1, 1, 1, 1, 1, 1, 1, 1, 1, 1, 1, 1, 1, 1, 1, 1, 1, 1, 1, 1, 1, 1, 1, 1, 1, 1, 1, 1, 1, 1, 1, 1, 1, 1, 1, 1, 1, 1, 1, 1, 1, 1, 1, 1, 1, 1, 1, 1, 1, 1, 1, 1, 1, 1, 1, 1, 1, 1, 1, 1, 1, 1, 1, 1, 1, 1, 1, 1, 0, 0, 0, 0, 0, 0, 0, 0, 0, 0, 0, 0, 0, 0, 0, 0, 0, 0, 0, 0, 0, 0, 0, 0, 0, 0, 0, 0, 0, 0, 0, 0, 1, 1, 1, 1, 1, 1, 1, 1, 1, 1, 1, 1, 1, 1, 1, 1, 1, 1, 1, 1, 1, 1, 1, 1, 1, 1, 1, 1, 1, 1, 1, 1, 1, 1, 1, 1, 1, 1, 1, 1, 1, 1, 1, 1, 1, 1, 1, 1, 1, 1, 1, 1, 1, 1, 1, 1, 1, 1, 1, 1, 1, 1, 1, 1, 1, 1, 1, 1, 1, 1, 1, 1, 1, 1, 1, 1, 1, 1, 1, 1, 1, 1, 1, 1, 1, 1, 1, 1, 1, 1, 1, 1, 1, 1, 1, 1, 1, 1, 1, 1, 1, 1, 1, 1, 1, 1, 1, 1, 1, 1, 1, 1, 1, 1, 1, 1, 1, 1, 1, 1, 1, 1, 1, 1, 1, 1, 1, 1, 1, 1, 1, 1, 1, 1, 1, 1, 1, 1, 1, 1, 1, 1, 1, 1, 1, 1, 1, 1, 1, 1, 1, 1, 1, 1, 1, 1, 1, 1, 1, 1, 1, 1, 1, 1, 1, 1, 1, 1, 1, 1, 1, 1, 1, 1, 1, 1, 1, 1, 1, 1])
me_building_guard_tower.polygons.foreach_set('material_index', [0, 0, 0, 0, 0, 0, 0, 0, 0, 0, 0, 0, 0, 0, 0, 0, 0, 0, 0, 0, 0, 0, 0, 0, 0, 0, 0, 0, 0, 0, 0, 0, 0, 0, 0, 2, 2, 2, 0, 0, 0, 0, 0, 0, 0, 0, 0, 0, 0, 0, 0, 0, 0, 0, 0, 0, 0, 0, 0, 0, 0, 0, 0, 0, 0, 0, 0, 0, 2, 2, 0, 0, 0, 0, 0, 0, 0, 0, 0, 0, 0, 0, 0, 0, 0, 0, 0, 0, 0, 0, 0, 0, 0, 0, 0, 0, 0, 0, 0, 2, 0, 0, 0, 0, 0, 0, 0, 0, 0, 0, 0, 0, 0, 0, 0, 0, 0, 0, 0, 0, 0, 0, 0, 2, 2, 0, 2, 2, 2, 2, 2, 2, 2, 2, 2, 2, 2, 2, 2, 2, 2, 2, 2, 2, 2, 2, 2, 2, 2, 2, 2, 2, 2, 2, 2, 2, 2, 2, 2, 2, 2, 2, 2, 2, 2, 2, 2, 2, 2, 2, 2, 2, 2, 2, 2, 2, 2, 2, 2, 2, 2, 2, 2, 2, 2, 2, 2, 2, 2, 2, 2, 2, 2, 2, 2, 2, 2, 2, 2, 2, 2, 2, 2, 2, 2, 2, 2, 2, 2, 2, 2, 2, 2, 2, 2, 2, 2, 2, 2, 2, 2, 2, 2, 2, 2, 2, 2, 2, 2, 2, 2, 2, 2, 2, 2, 2, 2, 2, 2, 2, 2, 2, 2, 2, 2, 2, 2, 2, 2, 2, 2, 2, 2, 2, 2, 2, 2, 2, 2, 2, 2, 2, 2, 2, 2, 2, 2, 2, 2, 2, 0, 0, 0, 0, 0, 0, 0, 0, 0, 0, 2, 2, 2, 2, 2, 2, 2, 2, 0, 0, 0, 0, 0, 0, 0, 0, 0, 0, 0, 0, 0, 0, 0, 0, 0, 0, 0, 0, 0, 0, 0, 0, 0, 0, 0, 0, 0, 0, 0, 0, 0, 0, 0, 0, 0, 0, 0, 0, 0, 0, 0, 0, 0, 3, 3, 0, 0, 0, 0, 1, 0, 0, 0, 0, 1, 0, 0, 0, 0, 1, 0, 0, 0, 0, 1, 0, 0, 0, 0, 1, 0, 0, 0, 0, 1, 0, 0, 0, 0, 1, 0, 0, 0, 0, 1, 0, 0, 0, 0, 0, 0, 0, 4, 0, 0, 0, 2, 2, 2, 2, 2, 2, 2, 2, 2, 2, 2, 2, 2, 2, 2, 2, 2, 2, 2, 2, 2, 2, 2, 2, 2, 2, 2, 2, 2, 2, 2, 2, 2, 2, 2, 2, 2, 2, 2, 2, 2, 2, 2, 2, 2, 2, 2, 2, 2, 2, 2, 2, 2, 2, 2, 2, 2, 2, 2, 2, 2, 2, 2, 2, 2, 2, 2, 2, 2, 2, 2, 2, 2, 2, 2, 2, 2, 2, 2, 2, 2, 2, 2, 2, 2, 2, 2, 2, 2, 2, 2, 2, 2, 2, 2, 2, 2, 2, 2, 2, 2, 2, 2, 2, 2, 2, 2, 2, 2, 2, 2, 2, 2, 2, 2, 2, 2, 2, 2, 2, 2, 2, 2, 2, 2, 2, 2, 2, 2, 2, 2, 2, 2, 2, 2, 2, 2, 2, 2, 2, 2, 2, 2, 2, 2, 2, 2, 2, 2, 2, 2, 2, 2, 2, 2, 2, 2, 2, 2, 2, 2, 2, 2, 2, 2, 2, 2, 2, 2, 2, 2, 2, 2, 2, 2, 2, 2, 2, 2, 2, 2, 2, 2, 2, 2, 2, 2, 2, 2, 2, 2, 2, 2, 2, 2, 2, 2, 2, 2, 2, 2, 2, 2, 2, 2, 2, 2, 2, 2, 2, 2, 2, 2, 2, 2, 2, 2, 2, 2, 2, 2, 2, 2, 2, 2, 2, 2, 2, 2, 2, 2, 2, 2, 2, 2, 2, 2, 2, 2, 2, 2, 2, 2, 2, 2, 2, 2, 2, 2, 2, 2, 2, 2, 2, 2, 2, 2, 2, 2, 2, 2, 2, 2, 2, 2, 2, 2, 2, 2, 2, 2, 2, 2, 2, 2, 2, 2, 2, 2, 2, 2, 2, 2, 2, 2, 2, 2, 2, 2, 2, 2, 2, 2, 2, 2, 2, 2, 2, 2, 2])
_k = set([(117, 118), (117, 121), (118, 123), (121, 123), (124, 250), (124, 252), (125, 250), (125, 252), (127, 129), (127, 131), (129, 132), (131, 132), (134, 136), (134, 138), (136, 140), (138, 140), (142, 203), (142, 206), (178, 179), (178, 182), (179, 184), (182, 184), (186, 315), (186, 317), (188, 190), (188, 192), (190, 193), (192, 193), (195, 197), (195, 199), (197, 201), (199, 201), (203, 204), (204, 206), (241, 242), (241, 245), (242, 247), (245, 247), (255, 257), (255, 259), (257, 260), (259, 260), (262, 264), (262, 266), (264, 268), (266, 268), (270, 334), (270, 338), (305, 306), (305, 309), (306, 311), (309, 311), (313, 315), (313, 317), (319, 321), (319, 323), (321, 324), (323, 324), (326, 328), (326, 330), (328, 332), (330, 332), (334, 336), (336, 338)])
me_building_guard_tower.attributes.new('sharp_edge', 'BOOLEAN', 'EDGE').data.foreach_set('value', [ (min(e.vertices), max(e.vertices)) in _k for e in me_building_guard_tower.edges])
_uv = me_building_guard_tower.uv_layers.new(name='UVMap')
_uv.uv.foreach_set('vector', [-0.9464, 4.72, -1.005, 3.249, -0.7112, 2.955, -0.7112, 4.72, 4.527, 3.627, 4.527, 5.391, 4.233, 5.097, 4.292, 3.627, -1.123, 3.132, -0.7112, 2.955, -1.005, 3.249, 8.084, 2.22, 8.069, 2.102, 9.392, 2.102, 9.378, 2.22, 4.527, 3.333, 4.527, 3.627, 4.292, 3.627, 4.292, 3.333, -0.9464, 5.014, -0.9464, 4.72, -0.7112, 4.72, -0.7112, 5.014, -0.8876, 6.484, -0.9464, 5.014, -0.7112, 5.014, -0.7112, 6.484, 4.527, 1.863, 4.527, 3.333, 4.292, 3.333, 4.351, 1.863, -0.4144, -0.8989, -0.4144, 0.04204, -0.6497, 0.04204, -0.6497, -0.8989, 1.052, 0.7535, -0.2715, 0.7535, -0.2565, 0.6359, 1.037, 0.6359, 9.396, 1.808, 8.065, 1.808, 8.084, 1.691, 9.378, 1.691, -0.2565, 1.165, -0.2753, 1.048, 1.056, 1.048, 1.037, 1.165, -0.2128, 1.967, -0.2979, 1.983, -0.3566, 1.697, -0.267, 1.678, -2.688, -2.824, -2.742, -2.535, -2.831, -2.553, -2.773, -2.84, 0.1709, 3.391, -0.002543, 3.424, -0.2128, 1.967, -0.09588, 1.944, 9.378, 1.691, 8.084, 1.691, 8.084, 1.397, 9.378, 1.397, -0.2715, 0.7535, 1.052, 0.7535, 1.056, 1.048, -0.2753, 1.048, 9.392, 2.102, 8.069, 2.102, 8.065, 1.808, 9.396, 1.808, -1.123, 3.132, -2.064, 3.132, -2.475, 2.955, -0.7112, 2.955, -3.127, -1.111, -2.831, -2.553, -2.742, -2.535, -0.6526, 0.2541, -0.267, 1.678, -0.3566, 1.697, -2.625, -2.513, -2.889, -1.065, -3.127, -1.111, -2.742, -2.535, -0.1504, 1.656, -0.267, 1.678, -0.6526, 0.2541, -0.4144, 0.2084, -2.477, -4.28, -2.304, -4.248, -2.571, -2.801, -2.688, -2.824, -2.773, -2.84, -2.477, -4.28, -2.688, -2.824, -0.002543, 3.424, -0.2979, 1.983, -0.2128, 1.967, 3.175, 5.215, 4.116, 5.215, 4.527, 5.391, 2.763, 5.391, -5.718, 5.191, -4.425, 5.191, -4.601, 5.368, -5.542, 5.368, -3.358, 6.016, -3.181, 6.192, -3.358, 6.31, -4.362, -0.8989, -4.127, -0.8989, -4.127, 0.04203, -4.362, 0.04203, -4.425, 5.191, -4.425, 5.485, -4.601, 5.368, -3.127, -1.111, -2.889, -1.065, -2.889, -0.8989, -3.124, -0.8989, 4.233, 5.097, 4.527, 5.391, 4.116, 5.215, -0.4144, 0.2084, -0.6526, 0.2541, -0.6497, 0.04204, -0.4144, 0.04204, -3.124, 0.04203, -3.124, -0.8989, -2.889, -0.8989, -2.889, 0.04203, -3.447, -2.05, -3.447, -3.179, -3.329, -3.179, -3.329, -2.05, -3.329, 1.339, -3.447, 1.339, -3.447, 0.2094, -3.329, 0.2094, -3.329, 4.727, -3.447, 4.727, -3.447, 3.598, -3.329, 3.598, 3.243, 0.6705, 2.464, 1.449, 1.363, 1.449, 0.5848, 0.6705, 0.5848, -0.4304, 1.363, -1.209, 2.464, -1.209, 3.243, -0.4304, -2.24, 4.72, -2.475, 4.72, -2.475, 2.955, -2.181, 3.249, 0.5848, 3.627, 0.82, 3.627, 0.8788, 5.097, 0.5848, 5.391, -2.064, 3.132, -2.181, 3.249, -2.475, 2.955, 0.5848, 3.333, 0.82, 3.333, 0.82, 3.627, 0.5848, 3.627, -2.24, 5.014, -2.475, 5.014, -2.475, 4.72, -2.24, 4.72, -2.299, 6.484, -2.475, 6.484, -2.475, 5.014, -2.24, 5.014, 0.5848, 1.863, 0.7612, 1.863, 0.82, 3.333, 0.5848, 3.333, -0.3561, 6.016, -0.5326, 6.192, -1.474, 6.192, -1.65, 6.016, -0.708, 1.459, -2.002, 1.459, -2.017, 1.342, -0.693, 1.342, -2.002, 0.9299, -0.708, 0.9299, -0.6892, 1.048, -2.021, 1.048, -0.2128, -2.824, -0.267, -2.535, -0.3566, -2.553, -0.2979, -2.84, -3.925, 1.967, -4.01, 1.983, -4.069, 1.696, -3.979, 1.678, 0.1709, -4.248, -0.09588, -2.801, -0.2128, -2.824, -0.002542, -4.28, -0.2565, 1.165, 1.037, 1.165, 1.037, 1.459, -0.2565, 1.459, -2.017, 1.342, -2.021, 1.048, -0.6892, 1.048, -0.693, 1.342, -4.365, 0.254, -3.979, 1.678, -4.069, 1.696, -0.6526, -1.111, -0.3566, -2.553, -0.267, -2.535, -3.863, 1.656, -3.979, 1.678, -4.365, 0.254, -4.127, 0.2084, -0.1504, -2.513, -0.4144, -1.065, -0.6526, -1.111, -0.267, -2.535, -3.715, 3.424, -3.925, 1.967, -3.808, 1.944, -3.541, 3.391, -4.01, 1.983, -3.925, 1.967, -3.715, 3.424, -0.002542, -4.28, -0.2128, -2.824, -0.2979, -2.84, 1.937, 5.215, 2.349, 5.391, 0.5848, 5.391, 0.9965, 5.215, -2.064, 6.016, -2.064, 6.31, -2.24, 6.192, -6.703, 1.664, -4.939, 1.664, -5.351, 1.841, -6.292, 1.841, -1.65, 6.016, -1.474, 6.192, -1.65, 6.31, -4.365, 0.254, -4.362, 0.04203, -4.127, 0.04203, -4.127, 0.2084, 0.8788, 5.097, 0.9965, 5.215, 0.5848, 5.391, -0.4144, -1.065, -0.4144, -0.8989, -0.6497, -0.8989, -0.6526, -1.111, -3.329, 2.468, -3.329, 3.598, -3.447, 3.598, -3.447, 2.468, -3.329, 1.339, -3.329, 2.468, -3.447, 2.468, -3.447, 1.339, -6.468, 3.428, -6.703, 3.428, -6.703, 1.664, -6.409, 1.958, 2.763, 3.627, 2.998, 3.627, 3.057, 5.097, 2.763, 5.391, -6.292, 1.841, -6.409, 1.958, -6.703, 1.664, 1.489, 0.6359, 2.782, 0.6359, 2.797, 0.7535, 1.474, 0.7535, 2.763, 3.333, 2.998, 3.333, 2.998, 3.627, 2.763, 3.627, -6.468, 3.722, -6.703, 3.722, -6.703, 3.428, -6.468, 3.428, -6.527, 5.193, -6.703, 5.193, -6.703, 3.722, -6.468, 3.722, 2.763, 1.863, 2.939, 1.863, 2.998, 3.333, 2.763, 3.333, 2.782, 1.165, 1.489, 1.165, 1.47, 1.048, 2.801, 1.048, -1.45, -2.824, -1.504, -2.535, -1.594, -2.553, -1.535, -2.84, -2.688, 1.967, -2.773, 1.983, -2.831, 1.696, -2.742, 1.678, -1.066, -4.248, -1.333, -2.801, -1.45, -2.824, -1.24, -4.28, 2.801, 1.048, 1.47, 1.048, 1.474, 0.7535, 2.797, 0.7535, -2.002, 0.9299, -2.002, 0.6359, -0.708, 0.6359, -0.708, 0.9299, -3.127, 0.254, -2.742, 1.678, -2.831, 1.696, -1.89, -1.111, -1.594, -2.553, -1.504, -2.535, -2.625, 1.656, -2.742, 1.678, -3.127, 0.254, -2.889, 0.2084, -1.388, -2.513, -1.652, -1.065, -1.89, -1.111, -1.504, -2.535, -2.477, 3.424, -2.688, 1.967, -2.571, 1.944, -2.304, 3.391, -2.773, 1.983, -2.688, 1.967, -2.477, 3.424, -1.24, -4.28, -1.45, -2.824, -1.535, -2.84, -3.358, 6.016, -2.064, 6.016, -2.24, 6.192, -3.181, 6.192, -2.717, 5.191, -2.717, 5.485, -2.893, 5.368, -5.718, 5.191, -5.542, 5.368, -5.718, 5.485, -3.127, 0.254, -3.124, 0.04203, -2.889, 0.04203, -2.889, 0.2084, 3.057, 5.097, 3.175, 5.215, 2.763, 5.391, -1.652, -1.065, -1.652, -0.8989, -1.887, -0.8989, -1.89, -1.111, -1.652, 0.04204, -1.887, 0.04204, -1.887, -0.8989, -1.652, -0.8989, 1.363, -1.623, 0.5848, -2.401, 0.5848, -3.502, 1.363, -4.28, 2.464, -4.28, 3.243, -3.502, 3.243, -2.401, 2.464, -1.623, -3.329, -2.05, -3.329, -0.9201, -3.447, -0.9201, -3.447, -2.05, -5.174, 3.428, -5.233, 1.958, -4.939, 1.664, -4.939, 3.428, 2.349, 3.627, 2.349, 5.391, 2.055, 5.097, 2.114, 3.627, -5.351, 1.841, -4.939, 1.664, -5.233, 1.958, 2.349, 3.333, 2.349, 3.627, 2.114, 3.627, 2.114, 3.333, -5.174, 3.722, -5.174, 3.428, -4.939, 3.428, -4.939, 3.722, -5.116, 5.193, -5.174, 3.722, -4.939, 3.722, -4.939, 5.193, 2.349, 1.863, 2.349, 3.333, 2.114, 3.333, 2.173, 1.863, -1.45, 1.967, -1.535, 1.983, -1.594, 1.697, -1.504, 1.678, -3.925, -2.824, -3.979, -2.535, -4.069, -2.553, -4.01, -2.84, -1.066, 3.391, -1.24, 3.424, -1.45, 1.967, -1.333, 1.944, -4.365, -1.111, -4.069, -2.553, -3.979, -2.535, -1.89, 0.2541, -1.504, 1.678, -1.594, 1.697, -3.863, -2.513, -4.127, -1.065, -4.365, -1.111, -3.979, -2.535, -1.388, 1.656, -1.504, 1.678, -1.89, 0.2541, -1.652, 0.2084, -3.715, -4.28, -3.541, -4.248, -3.808, -2.801, -3.925, -2.824, -4.01, -2.84, -3.715, -4.28, -3.925, -2.824, -1.24, 3.424, -1.535, 1.983, -1.45, 1.967, -2.717, 5.191, -2.893, 5.368, -3.834, 5.368, -4.011, 5.191, -4.011, 5.191, -3.834, 5.368, -4.011, 5.485, -0.3561, 6.016, -0.3561, 6.31, -0.5326, 6.192, -4.365, -1.111, -4.127, -1.065, -4.127, -0.8989, -4.362, -0.8989, 2.055, 5.097, 2.349, 5.391, 1.937, 5.215, -1.652, 0.2084, -1.89, 0.2541, -1.887, 0.04204, -1.652, 0.04204, -3.329, -0.9201, -3.329, 0.2094, -3.447, 0.2094, -3.447, -0.9201, -3.329, 5.857, -3.447, 5.857, -3.447, 4.727, -3.329, 4.727, 2.782, 1.459, 1.489, 1.459, 1.489, 1.165, 2.782, 1.165, 0.8502, 1.071, 0.8502, 0.4802, 0.8797, 0.4802, 0.8797, 1.071, 0.7616, 1.071, 0.7616, 0.4802, 0.7911, 0.4802, 0.7911, 1.071, 0.7911, 1.071, 0.7911, 0.4802, 0.8207, 0.4802, 0.8207, 1.071, 0.8207, 1.071, 0.8207, 0.4802, 0.8502, 0.4802, 0.8502, 1.071, 0.7911, 0.4802, 0.7616, 0.4802, 0.7616, 0.4507, 0.7911, 0.4507, -0.7683, -0.5803, -0.7683, -1.171, -0.7388, -1.171, -0.7388, -0.5803, -0.8569, -0.5803, -0.8569, -1.171, -0.8274, -1.171, -0.8274, -0.5803, -0.8274, -0.5803, -0.8274, -1.171, -0.7979, -1.171, -0.7979, -0.5803, -0.7979, -0.5803, -0.7979, -1.171, -0.7683, -1.171, -0.7683, -0.5803, -0.8274, -1.171, -0.8569, -1.171, -0.8569, -1.2, -0.8274, -1.2, -2.624, 0.7132, -2.624, 1.304, -2.654, 1.304, -2.654, 0.7132, -2.713, 0.7132, -2.713, 1.304, -2.742, 1.304, -2.742, 0.7132, -2.654, 1.333, -2.654, 1.304, -2.624, 1.304, -2.624, 1.333, -0.2095, -0.5803, -0.2095, -1.171, -0.18, -1.171, -0.18, -0.5803, -0.18, -0.5803, -0.18, -1.171, -0.1505, -1.171, -0.1505, -0.5803, -0.1505, -0.5803, -0.1505, -1.171, -0.1209, -1.171, -0.1209, -0.5803, -0.1209, -0.5803, -0.1209, -1.171, -0.09143, -1.171, -0.09143, -0.5803, -0.18, -1.2, -0.18, -1.171, -0.2095, -1.171, -0.2095, -1.2, -0.5332, -0.5803, -0.5332, -1.171, -0.5037, -1.171, -0.5037, -0.5803, -0.5037, -0.5803, -0.5037, -1.171, -0.4742, -1.171, -0.4742, -0.5803, -0.4742, -0.5803, -0.4742, -1.171, -0.4446, -1.171, -0.4446, -0.5803, -0.4446, -0.5803, -0.4446, -1.171, -0.4151, -1.171, -0.4151, -0.5803, -0.5037, -1.2, -0.5037, -1.171, -0.5332, -1.171, -0.5332, -1.2, -2.683, 1.304, -2.713, 1.304, -2.713, 0.7132, -2.683, 0.7132, -2.654, 1.304, -2.683, 1.304, -2.683, 0.7132, -2.654, 0.7132, -1.628, 0.4486, -1.628, 0.4781, -2.742, 0.4781, -2.742, 0.4486, -1.628, 0.4781, -1.628, 0.5076, -2.742, 0.5076, -2.742, 0.4781, -1.628, 0.3895, -1.628, 0.419, -2.742, 0.419, -2.742, 0.3895, -0.3017, 0.09534, -0.3017, 0.1249, -1.416, 0.1249, -1.416, 0.09534, -0.3017, 0.1249, -0.3017, 0.1544, -1.416, 0.1544, -1.416, 0.1249, -0.3017, 0.1544, -0.3017, 0.1839, -1.416, 0.1839, -1.416, 0.1544, -0.3017, 0.06582, -0.3017, 0.09534, -1.416, 0.09534, -1.416, 0.06582, 0.5265, -1.2, 0.5265, -0.1334, 0.497, -0.1335, 0.497, -1.2, 0.497, -1.2, 0.497, -0.1335, 0.4674, -0.1335, 0.4674, -1.2, 0.4674, -1.2, 0.4674, -0.1335, 0.4379, -0.1335, 0.4379, -1.2, 0.556, -1.2, 0.556, -0.1335, 0.5265, -0.1334, 0.5265, -1.2, 0.1437, -0.1334, 0.1437, -1.2, 0.1732, -1.2, 0.1732, -0.1334, 0.1732, -0.1334, 0.1732, -1.2, 0.2028, -1.2, 0.2028, -0.1334, 0.2028, -0.1334, 0.2028, -1.2, 0.2323, -1.2, 0.2323, -0.1334, 0.1142, -0.1334, 0.1142, -1.2, 0.1437, -1.2, 0.1437, -0.1334, -1.327, 0.7132, -1.298, 0.7132, -1.298, 1.304, -1.327, 1.304, -1.416, 0.7132, -1.386, 0.7132, -1.386, 1.304, -1.416, 1.304, -1.386, 0.7132, -1.357, 0.7132, -1.357, 1.304, -1.386, 1.304, -1.357, 0.7132, -1.327, 0.7132, -1.327, 1.304, -1.357, 1.304, -1.298, 1.333, -1.327, 1.333, -1.327, 1.304, -1.298, 1.304, 0.2028, 0.07228, 0.2323, 0.07228, 0.2323, 0.6626, 0.2028, 0.6626, 0.1732, 0.07228, 0.2028, 0.07228, 0.2028, 0.6626, 0.1732, 0.6626, 0.2323, 0.6921, 0.2028, 0.6921, 0.2028, 0.6626, 0.2323, 0.6626, 0.8797, 0.2451, 0.8502, 0.2451, 0.8502, -0.3452, 0.8797, -0.3452, 0.7911, 0.2451, 0.7616, 0.2451, 0.7616, -0.3452, 0.7911, -0.3452, 0.7911, -0.3747, 0.7911, -0.3452, 0.7616, -0.3452, 0.7616, -0.3747, 0.4379, 0.07221, 0.4674, 0.07221, 0.4674, 0.6625, 0.4379, 0.6625, 0.4674, 0.07221, 0.4969, 0.07221, 0.4969, 0.6625, 0.4674, 0.6625, 0.4969, 0.07221, 0.5265, 0.07221, 0.5265, 0.6625, 0.4969, 0.6625, 0.5265, 0.07221, 0.556, 0.07221, 0.556, 0.6625, 0.5265, 0.6625, 0.5265, 0.692, 0.5265, 0.6625, 0.556, 0.6625, 0.556, 0.692, 0.8207, -0.3452, 0.8207, 0.2451, 0.7911, 0.2451, 0.7911, -0.3452, 0.8502, -0.3452, 0.8502, 0.2451, 0.8207, 0.2451, 0.8207, -0.3452, -0.4446, -1.406, -0.4742, -1.406, -0.4742, -2.473, -0.4446, -2.473, -0.4742, -1.406, -0.5037, -1.406, -0.5037, -2.473, -0.4742, -2.473, -0.5037, -1.406, -0.5332, -1.406, -0.5332, -2.473, -0.5037, -2.473, -0.4151, -1.406, -0.4446, -1.406, -0.4446, -2.473, -0.4151, -2.473, -0.18, -2.473, -0.1505, -2.473, -0.1505, -1.406, -0.18, -1.406, -0.1505, -2.473, -0.1209, -2.473, -0.1209, -1.406, -0.1505, -1.406, -0.1209, -2.473, -0.09142, -2.473, -0.09142, -1.406, -0.1209, -1.406, -0.2095, -2.473, -0.18, -2.473, -0.18, -1.406, -0.2095, -1.406, -1.621, -0.5226, -1.621, -0.493, -2.742, -0.493, -2.742, -0.5226, -0.2952, -0.1693, -1.416, -0.1693, -1.416, -0.1988, -0.2952, -0.1988, -0.2952, -0.1398, -1.416, -0.1398, -1.416, -0.1693, -0.2952, -0.1693, -2.742, -0.5816, -1.621, -0.5816, -1.621, -0.5521, -2.742, -0.5521, -1.416, -0.1988, -1.416, -0.2284, -0.2952, -0.2284, -0.2952, -0.1988, -0.2952, -0.2284, -1.416, -0.2284, -1.416, -0.2579, -0.2952, -0.2579, -2.742, -0.5521, -1.621, -0.5521, -1.621, -0.5226, -2.742, -0.5226, -1.416, 0.419, -0.3017, 0.419, -0.3017, 0.4486, -1.416, 0.4486, 0.7911, -1.853, 0.7616, -1.853, 0.7616, -2.443, 0.7911, -2.443, 0.8797, -1.853, 0.8502, -1.853, 0.8502, -2.443, 0.8797, -2.443, 0.8502, -1.853, 0.8207, -1.853, 0.8207, -2.443, 0.8502, -2.443, 0.8207, -1.853, 0.7911, -1.853, 0.7911, -2.443, 0.8207, -2.443, 0.7616, -2.473, 0.7911, -2.473, 0.7911, -2.443, 0.7616, -2.443, -1.799, 0.7132, -1.799, 0.7427, -2.389, 0.7427, -2.389, 0.7132, -1.799, 0.8018, -1.799, 0.8313, -2.389, 0.8313, -2.389, 0.8018, -2.418, 0.8018, -2.389, 0.8018, -2.389, 0.8313, -2.418, 0.8313, 0.8797, -0.5804, 0.8502, -0.5804, 0.8502, -1.171, 0.8797, -1.171, 0.8502, -0.5804, 0.8207, -0.5804, 0.8207, -1.171, 0.8502, -1.171, 0.8207, -0.5804, 0.7911, -0.5804, 0.7911, -1.171, 0.8207, -1.171, 0.7911, -0.5804, 0.7616, -0.5804, 0.7616, -1.171, 0.7911, -1.171, 0.7911, -1.2, 0.7911, -1.171, 0.7616, -1.171, 0.7616, -1.2, -0.6504, 1.333, -0.6799, 1.333, -0.6799, 0.7427, -0.6504, 0.7427, -0.6799, 1.333, -0.7094, 1.333, -0.7094, 0.7427, -0.6799, 0.7427, -0.7389, 0.7132, -0.7389, 0.7427, -0.7684, 0.7427, -0.7684, 0.7132, -2.389, 0.7723, -1.799, 0.7723, -1.799, 0.8018, -2.389, 0.8018, -2.389, 0.7427, -1.799, 0.7427, -1.799, 0.7723, -2.389, 0.7723, -1.416, 0.4486, -0.3017, 0.4486, -0.3017, 0.4781, -1.416, 0.4781, -1.416, 0.4781, -0.3017, 0.4781, -0.3017, 0.5076, -1.416, 0.5076, -1.416, 0.3895, -0.3017, 0.3895, -0.3017, 0.419, -1.416, 0.419, -0.8569, -2.767, 0.2572, -2.767, 0.2572, -2.737, -0.8569, -2.737, -0.8569, -2.737, 0.2572, -2.737, 0.2572, -2.708, -0.8569, -2.708, -0.8569, -2.708, 0.2572, -2.708, 0.2572, -2.678, -0.8569, -2.678, -0.8569, -2.796, 0.2572, -2.796, 0.2572, -2.767, -0.8569, -2.767, -0.7683, -1.406, -0.7979, -1.406, -0.7979, -2.473, -0.7683, -2.473, -0.7979, -1.406, -0.8274, -1.406, -0.8274, -2.473, -0.7979, -2.473, -0.8274, -1.406, -0.8569, -1.406, -0.8569, -2.473, -0.8274, -2.473, -0.7388, -1.406, -0.7683, -1.406, -0.7683, -2.473, -0.7388, -2.473, -3.064, -0.582, -3.034, -0.582, -3.034, 0.4848, -3.064, 0.4847, -3.034, -0.582, -3.005, -0.5819, -3.005, 0.4848, -3.034, 0.4848, -3.005, -0.5819, -2.975, -0.582, -2.975, 0.4848, -3.005, 0.4848, -3.093, -0.582, -3.064, -0.582, -3.064, 0.4847, -3.093, 0.4848, -1.621, 0.1249, -2.742, 0.1249, -2.742, 0.09534, -1.621, 0.09534, -1.621, 0.09534, -2.742, 0.09534, -2.742, 0.06582, -1.621, 0.06583, -1.621, 0.1839, -2.742, 0.1839, -2.742, 0.1544, -1.621, 0.1544, -1.628, 0.419, -1.628, 0.4486, -2.742, 0.4486, -2.742, 0.419, -1.621, -0.1988, -2.742, -0.1988, -2.742, -0.2284, -1.621, -0.2284, -1.621, -0.2284, -2.742, -0.2284, -2.742, -0.2579, -1.621, -0.2579, -1.621, -0.1398, -2.742, -0.1398, -2.742, -0.1693, -1.621, -0.1693, -1.621, 0.1544, -2.742, 0.1544, -2.742, 0.1249, -1.621, 0.1249, -1.004, 1.333, -1.004, 0.7427, -0.9741, 0.7427, -0.9741, 1.333, -1.092, 1.333, -1.092, 0.7427, -1.063, 0.7427, -1.063, 1.333, -1.063, 1.333, -1.063, 0.7427, -1.033, 0.7427, -1.033, 1.333, -1.033, 1.333, -1.033, 0.7427, -1.004, 0.7427, -1.004, 1.333, -1.063, 0.7427, -1.092, 0.7427, -1.092, 0.7132, -1.063, 0.7132, 0.1437, 0.07228, 0.1437, 0.6626, 0.1142, 0.6626, 0.1142, 0.07228, 0.1732, 0.07228, 0.1732, 0.6626, 0.1437, 0.6626, 0.1437, 0.07228, -1.799, 1.155, -2.389, 1.155, -2.389, 1.125, -1.799, 1.125, -1.799, 1.066, -2.389, 1.066, -2.389, 1.037, -1.799, 1.037, -2.418, 1.125, -2.389, 1.125, -2.389, 1.155, -2.418, 1.155, -2.975, 0.6904, -2.975, 1.281, -3.005, 1.281, -3.005, 0.6904, -3.005, 0.6904, -3.005, 1.281, -3.034, 1.281, -3.034, 0.6904, -3.034, 0.6904, -3.034, 1.281, -3.064, 1.281, -3.064, 0.6904, -3.064, 0.6904, -3.064, 1.281, -3.093, 1.281, -3.093, 0.6904, -3.034, 1.281, -3.005, 1.281, -3.005, 1.31, -3.034, 1.31, -0.7684, 1.333, -0.7684, 0.7427, -0.7389, 0.7427, -0.7389, 1.333, -0.7389, 1.333, -0.7389, 0.7427, -0.7094, 0.7427, -0.7094, 1.333, -2.389, 1.096, -2.389, 1.066, -1.799, 1.066, -1.799, 1.096, -2.389, 1.125, -2.389, 1.096, -1.799, 1.096, -1.799, 1.125, 0.4674, -1.406, 0.4674, -2.473, 0.4969, -2.473, 0.497, -1.406, 0.497, -1.406, 0.4969, -2.473, 0.5265, -2.473, 0.5265, -1.406, 0.5265, -1.406, 0.5265, -2.473, 0.556, -2.473, 0.556, -1.406, 0.4379, -1.406, 0.4379, -2.473, 0.4674, -2.473, 0.4674, -1.406, 0.1437, -1.406, 0.1437, -2.473, 0.1732, -2.473, 0.1732, -1.406, 0.1732, -1.406, 0.1732, -2.473, 0.2028, -2.473, 0.2028, -1.406, 0.2028, -1.406, 0.2028, -2.473, 0.2323, -2.473, 0.2323, -1.406, 0.1142, -1.406, 0.1142, -2.473, 0.1437, -2.473, 0.1437, -1.406, -1.621, -0.1693, -2.742, -0.1693, -2.742, -0.1988, -1.621, -0.1988, -1.621, -0.493, -1.621, -0.4635, -2.742, -0.4635, -2.742, -0.493, -3.05, -1.023, -3.065, -0.5804, -3.745, -0.6044, -3.731, -1.037, -3.731, -1.037, -3.745, -0.6044, -4.394, -0.6353, -4.385, -1.071, -4.385, -1.071, -4.394, -0.6353, -5.054, -0.6302, -5.061, -1.06, -5.061, -1.06, -5.054, -0.6302, -5.703, -0.6159, -5.722, -1.05, -6.351, -0.6581, -6.347, -0.9766, -6.314, -0.9513, -6.328, -0.6904, -6.398, -1.031, -6.406, -0.6044, -7.077, -0.5948, -7.084, -1.043, -7.084, -1.043, -7.077, -0.5948, -7.769, -0.5726, -7.776, -1.033, -7.776, -1.033, -7.769, -0.5726, -8.493, -0.5526, -8.506, -1.026, 2.482, 7.147, 1.926, 7.702, 1.14, 7.702, 0.5848, 7.147, 0.5848, 6.361, 1.14, 5.805, 1.926, 5.805, 2.482, 6.361, -4.806, 6.948, -5.362, 7.504, -6.148, 7.504, -6.703, 6.948, -6.703, 6.162, -6.148, 5.607, -5.362, 5.607, -4.806, 6.162, 0.1595, -3.15, 0.9727, -3.15, 0.9727, -3.032, 0.1595, -3.032, 1.786, -3.15, 2.599, -3.15, 2.599, -3.032, 1.786, -3.032, -3.093, -3.15, -2.28, -3.15, -2.28, -3.032, -3.093, -3.032, -2.28, -3.15, -1.467, -3.15, -1.467, -3.032, -2.28, -3.032, -0.6537, -3.15, 0.1595, -3.15, 0.1595, -3.032, -0.6537, -3.032, 0.9727, -3.15, 1.786, -3.15, 1.786, -3.032, 0.9727, -3.032, 2.599, -3.15, 3.412, -3.15, 3.412, -3.032, 2.599, -3.032, -1.467, -3.15, -0.6537, -3.15, -0.6537, -3.032, -1.467, -3.032, -7.759, -2.475, -7.759, -1.854, -8.489, -1.845, -8.488, -2.478, -7.049, -2.458, -7.061, -1.861, -7.759, -1.854, -7.759, -2.475, -6.373, -2.427, -6.388, -1.831, -7.061, -1.861, -7.049, -2.458, -5.701, -2.415, -5.709, -1.84, -6.388, -1.831, -6.373, -2.427, -5.051, -2.397, -5.066, -1.811, -5.709, -1.84, -5.701, -2.415, -4.664, -2.475, -4.659, -1.819, -4.722, -1.817, -4.73, -2.474, -3.682, -2.446, -3.714, -1.832, -4.382, -1.827, -4.404, -2.478, -2.976, -2.395, -3.02, -1.779, -3.714, -1.832, -3.682, -2.446, -4.615, -1.126, -5.002, -1.12, -5.002, -1.178, -4.616, -1.184, -7.759, -1.854, -7.776, -1.033, -7.833, -1.093, -7.822, -1.796, -7.776, -1.033, -8.506, -1.026, -8.444, -1.083, -7.833, -1.093, -8.506, -1.026, -8.489, -1.845, -8.432, -1.785, -8.444, -1.083, -8.489, -1.845, -7.759, -1.854, -7.822, -1.796, -8.432, -1.785, -7.061, -1.861, -7.084, -1.043, -7.139, -1.101, -7.122, -1.806, -7.084, -1.043, -7.776, -1.033, -7.715, -1.088, -7.139, -1.101, -7.776, -1.033, -7.759, -1.854, -7.704, -1.795, -7.715, -1.088, -7.759, -1.854, -7.061, -1.861, -7.122, -1.806, -7.704, -1.795, -6.388, -1.831, -6.398, -1.031, -6.452, -1.09, -6.448, -1.78, -6.398, -1.031, -7.084, -1.043, -7.022, -1.096, -6.452, -1.09, -7.084, -1.043, -7.061, -1.861, -7.007, -1.802, -7.022, -1.096, -7.061, -1.861, -6.388, -1.831, -6.448, -1.78, -7.007, -1.802, -5.709, -1.84, -5.722, -1.05, -5.776, -1.106, -5.768, -1.786, -5.722, -1.05, -6.398, -1.031, -6.339, -1.086, -5.776, -1.106, -6.398, -1.031, -6.388, -1.831, -6.334, -1.774, -6.339, -1.086, -6.388, -1.831, -5.709, -1.84, -5.768, -1.786, -6.334, -1.774, -5.066, -1.811, -5.061, -1.06, -5.113, -1.114, -5.122, -1.762, -5.061, -1.06, -5.722, -1.05, -5.663, -1.103, -5.113, -1.114, -5.722, -1.05, -5.709, -1.84, -5.657, -1.783, -5.663, -1.103, -5.709, -1.84, -5.066, -1.811, -5.122, -1.762, -5.657, -1.783, -3.714, -1.832, -3.731, -1.037, -3.784, -1.095, -3.774, -1.779, -3.731, -1.037, -4.385, -1.071, -4.328, -1.12, -3.784, -1.095, -4.385, -1.071, -4.382, -1.827, -4.329, -1.772, -4.328, -1.12, -4.382, -1.827, -3.714, -1.832, -3.774, -1.779, -4.329, -1.772, -3.02, -1.779, -3.05, -1.023, -3.101, -1.08, -3.08, -1.73, -3.05, -1.023, -3.731, -1.037, -3.671, -1.089, -3.101, -1.08, -3.731, -1.037, -3.714, -1.832, -3.661, -1.77, -3.671, -1.089, -3.714, -1.832, -3.02, -1.779, -3.08, -1.73, -3.661, -1.77, -4.404, -2.478, -4.382, -1.827, -4.659, -1.819, -4.664, -2.475, -5.066, -1.811, -5.051, -2.397, -4.993, -2.396, -5.006, -1.811, -4.385, -1.071, -5.061, -1.06, -5.002, -1.12, -4.615, -1.126, -5.061, -1.06, -5.066, -1.811, -5.006, -1.811, -5.002, -1.12, -4.382, -1.827, -4.385, -1.071, -4.439, -1.128, -4.441, -1.765, -4.385, -1.071, -4.615, -1.126, -4.559, -1.128, -4.439, -1.128, -4.615, -1.126, -4.659, -1.819, -4.593, -1.753, -4.559, -1.128, -4.659, -1.819, -4.382, -1.827, -4.441, -1.765, -4.593, -1.753, 0.3885, 0.1139, 0.3885, 0.4848, 0.2638, 0.4848, 0.2638, 0.1139, 0.3885, 0.4848, 0.3885, 0.9113, 0.2638, 0.9113, 0.2638, 0.4848, -4.659, -1.819, -4.615, -1.126, -4.675, -1.122, -4.722, -1.817, -5.002, -1.12, -5.006, -1.811, -4.947, -1.81, -4.942, -1.12, -4.439, -1.128, -4.559, -1.128, -4.531, -1.154, -4.477, -1.151, -5.006, -1.811, -4.993, -2.396, -4.935, -2.395, -4.947, -1.81, 0.01036, 0.6816, 0.2044, 0.6816, 0.2044, 0.9872, 0.01036, 0.9872, -4.441, -1.765, -4.439, -1.128, -4.477, -1.152, -4.465, -1.727, -4.559, -1.128, -4.593, -1.753, -4.566, -1.723, -4.531, -1.155, -4.593, -1.753, -4.441, -1.765, -4.466, -1.727, -4.566, -1.723, -4.328, -1.12, -4.329, -1.772, -4.294, -1.748, -4.3, -1.153, 0.2072, 0.3862, 0.2072, 0.9873, 0.00732, 0.9873, 0.00732, 0.3862, -4.329, -1.772, -3.774, -1.779, -3.806, -1.746, -4.294, -1.749, -3.784, -1.095, -4.328, -1.12, -4.3, -1.153, -3.816, -1.119, -3.774, -1.779, -3.784, -1.095, -3.816, -1.12, -3.806, -1.745, -3.661, -1.77, -3.08, -1.73, -3.107, -1.703, -3.634, -1.74, 0.2263, 0.3839, 0.2263, 0.985, 0.4261, 0.985, 0.4261, 0.3839, -3.101, -1.08, -3.671, -1.089, -3.639, -1.123, -3.135, -1.105, -3.08, -1.73, -3.101, -1.08, -3.135, -1.106, -3.107, -1.702, -3.671, -1.089, -3.661, -1.77, -3.634, -1.74, -3.639, -1.123, -8.444, -1.083, -8.432, -1.785, -8.403, -1.758, -8.411, -1.12, 0.2072, 0.9873, 0.00732, 0.9873, 0.00732, 0.3862, 0.2072, 0.3862, -8.432, -1.785, -7.822, -1.796, -7.849, -1.76, -8.402, -1.758, -7.833, -1.093, -8.444, -1.083, -8.411, -1.119, -7.875, -1.12, -7.822, -1.796, -7.833, -1.093, -7.874, -1.121, -7.848, -1.76, -7.139, -1.101, -7.715, -1.088, -7.683, -1.119, -7.168, -1.127, 0.6452, 0.3862, 0.6452, 0.9873, 0.4453, 0.9873, 0.4453, 0.3862, -7.122, -1.806, -7.139, -1.101, -7.168, -1.128, -7.156, -1.769, -7.715, -1.088, -7.704, -1.795, -7.671, -1.771, -7.683, -1.119, -7.704, -1.795, -7.122, -1.806, -7.156, -1.77, -7.671, -1.772, -6.448, -1.78, -6.452, -1.09, -6.489, -1.116, -6.477, -1.745, 0.2072, 0.3862, 0.2072, 0.9873, 0.00732, 0.9873, 0.00732, 0.3862, -7.022, -1.096, -7.007, -1.802, -6.974, -1.777, -6.989, -1.13, -7.007, -1.802, -6.448, -1.78, -6.478, -1.746, -6.974, -1.778, -6.452, -1.09, -7.022, -1.096, -6.989, -1.129, -6.489, -1.115, -6.339, -1.086, -6.334, -1.774, -6.302, -1.751, -6.308, -1.117, 0.2072, 0.3862, 0.2072, 0.9873, 0.00732, 0.9873, 0.00732, 0.3862, -6.334, -1.774, -5.768, -1.786, -5.801, -1.751, -6.301, -1.752, -5.776, -1.106, -6.339, -1.086, -6.308, -1.116, -5.805, -1.131, -5.768, -1.786, -5.776, -1.106, -5.805, -1.131, -5.8, -1.75, -5.657, -1.783, -5.122, -1.762, -5.149, -1.73, -5.625, -1.759, 0.4261, 0.3839, 0.4261, 0.985, 0.2263, 0.985, 0.2263, 0.3839, -5.113, -1.114, -5.663, -1.103, -5.631, -1.136, -5.148, -1.137, -5.122, -1.762, -5.113, -1.114, -5.148, -1.138, -5.148, -1.729, -5.663, -1.103, -5.657, -1.783, -5.625, -1.758, -5.632, -1.137, -5.722, -1.05, -5.703, -0.6159, -5.758, -0.6716, -5.775, -0.9962, -5.703, -0.6159, -6.406, -0.6044, -6.351, -0.6581, -5.758, -0.6716, -6.406, -0.6044, -6.398, -1.031, -6.347, -0.9766, -6.351, -0.6581, -6.398, -1.031, -5.722, -1.05, -5.775, -0.9962, -6.347, -0.9766, 0.4102, 0.6837, 0.4102, 0.9742, 0.02203, 0.9742, 0.02203, 0.6837, -5.775, -0.9962, -5.758, -0.6716, -5.792, -0.7026, -5.797, -0.9603, -5.758, -0.6716, -6.351, -0.6581, -6.327, -0.6902, -5.793, -0.7024, -6.347, -0.9766, -5.775, -0.9962, -5.798, -0.9605, -6.314, -0.9518, -2.771, -2.791, -3.063, -1.024, -3.093, -1.029, -2.801, -2.796, -1.683, -0.7872, -1.975, -2.555, -1.944, -2.56, -1.652, -0.7924, -1.652, -0.7924, -1.944, -2.56, -1.913, -2.565, -1.621, -0.7975, -2.74, -2.786, -3.032, -1.019, -3.063, -1.024, -2.771, -2.791, -3.063, -1.024, -3.032, -1.019, -3.023, -0.9403, -3.052, -0.9285, -3.052, -0.9285, -3.023, -0.9403, -2.975, -0.878, -2.993, -0.8528, -1.913, -2.565, -1.944, -2.56, -1.933, -2.655, -1.904, -2.644, -3.093, -1.029, -3.063, -1.024, -3.052, -0.9285, -3.081, -0.9167, -1.944, -2.56, -1.975, -2.555, -1.962, -2.667, -1.933, -2.655, -1.875, -2.731, -1.894, -2.756, -1.788, -2.796, -1.786, -2.765, -1.904, -2.644, -1.933, -2.655, -1.875, -2.731, -1.856, -2.706, -1.933, -2.655, -1.962, -2.667, -1.894, -2.756, -1.875, -2.731, -3.081, -0.9167, -3.052, -0.9285, -2.993, -0.8528, -3.012, -0.8277, -2.904, -0.8188, -2.901, -0.85, -2.824, -0.8645, -2.81, -0.8364, -3.012, -0.8277, -2.993, -0.8528, -2.904, -0.8188, -2.907, -0.7877, -2.993, -0.8528, -2.975, -0.878, -2.901, -0.85, -2.904, -0.8188, -1.856, -2.706, -1.875, -2.731, -1.786, -2.765, -1.783, -2.734, -1.691, -2.748, -1.678, -2.776, -1.621, -2.748, -1.635, -2.72, -1.783, -2.734, -1.786, -2.765, -1.691, -2.748, -1.705, -2.72, -1.786, -2.765, -1.788, -2.796, -1.678, -2.776, -1.691, -2.748, -2.907, -0.7877, -2.904, -0.8188, -2.81, -0.8364, -2.796, -0.8084, -2.211, -2.791, -2.503, -1.024, -2.534, -1.029, -2.242, -2.796, -1.124, -0.7872, -1.416, -2.555, -1.385, -2.56, -1.093, -0.7923, -1.093, -0.7923, -1.385, -2.56, -1.354, -2.565, -1.063, -0.7975, -2.18, -2.786, -2.472, -1.019, -2.503, -1.024, -2.211, -2.791, -2.503, -1.024, -2.472, -1.019, -2.464, -0.9403, -2.493, -0.9285, -2.493, -0.9285, -2.464, -0.9403, -2.415, -0.878, -2.434, -0.8528, -1.354, -2.565, -1.385, -2.56, -1.375, -2.655, -1.346, -2.644, -2.534, -1.029, -2.503, -1.024, -2.493, -0.9285, -2.522, -0.9167, -1.385, -2.56, -1.416, -2.555, -1.404, -2.667, -1.375, -2.655, -1.316, -2.731, -1.335, -2.756, -1.229, -2.796, -1.227, -2.765, -1.346, -2.644, -1.375, -2.655, -1.316, -2.731, -1.297, -2.706, -1.375, -2.655, -1.404, -2.667, -1.335, -2.756, -1.316, -2.731, -2.522, -0.9167, -2.493, -0.9285, -2.434, -0.8528, -2.453, -0.8277, -2.344, -0.8188, -2.342, -0.85, -2.264, -0.8644, -2.25, -0.8364, -2.453, -0.8277, -2.434, -0.8528, -2.344, -0.8188, -2.347, -0.7877, -2.434, -0.8528, -2.415, -0.878, -2.342, -0.85, -2.344, -0.8188, -1.297, -2.706, -1.316, -2.731, -1.227, -2.765, -1.224, -2.734, -1.132, -2.748, -1.119, -2.776, -1.063, -2.748, -1.076, -2.72, -1.224, -2.734, -1.227, -2.765, -1.132, -2.748, -1.146, -2.72, -1.227, -2.765, -1.229, -2.796, -1.119, -2.776, -1.132, -2.748, -2.347, -0.7877, -2.344, -0.8188, -2.25, -0.8364, -2.236, -0.8084, 0.4487, 1.292, 0.1142, 1.292, 0.1142, 1.269, 0.4487, 1.269, 0.4487, 1.269, 0.1142, 1.269, 0.1142, 1.245, 0.4487, 1.245, 0.4487, 1.245, 0.1142, 1.245, 0.1142, 1.221, 0.4487, 1.221, 0.4487, 1.221, 0.1142, 1.221, 0.1142, 1.198, 0.4487, 1.198, -1.063, -0.4871, -1.397, -0.4871, -1.397, -0.5107, -1.063, -0.5107, -1.063, -0.5107, -1.397, -0.5107, -1.397, -0.5344, -1.063, -0.5344, -1.063, -0.5344, -1.397, -0.5344, -1.397, -0.558, -1.063, -0.558, -1.063, -0.558, -1.397, -0.558, -1.397, -0.5816, -1.063, -0.5816, 0.4487, 0.9922, 0.1142, 0.9922, 0.1142, 0.9686, 0.4487, 0.9686, 0.4487, 0.9686, 0.1142, 0.9686, 0.1142, 0.945, 0.4487, 0.945, 0.4487, 0.945, 0.1142, 0.945, 0.1142, 0.9214, 0.4487, 0.9214, 0.4487, 0.9214, 0.1142, 0.9214, 0.1142, 0.8977, 0.4487, 0.8977, 1.096, -1.553, 0.7616, -1.553, 0.7616, -1.576, 1.096, -1.576, 1.096, -1.576, 0.7616, -1.576, 0.7616, -1.6, 1.096, -1.6, 1.096, -1.6, 0.7616, -1.6, 0.7616, -1.624, 1.096, -1.624, 1.096, -1.624, 0.7616, -1.624, 0.7616, -1.647, 1.096, -1.647, -0.1102, 0.8077, -0.4447, 0.8077, -0.4447, 0.7841, -0.1102, 0.7841, -0.1102, 0.7841, -0.4447, 0.7841, -0.4447, 0.7605, -0.1102, 0.7605, -0.1102, 0.7605, -0.4447, 0.7605, -0.4447, 0.7368, -0.1102, 0.7368, -0.1102, 0.7368, -0.4447, 0.7368, -0.4447, 0.7132, -0.1102, 0.7132, -0.1102, 1.408, -0.4447, 1.408, -0.4447, 1.384, -0.1102, 1.384, -0.1102, 1.384, -0.4447, 1.384, -0.4447, 1.361, -0.1102, 1.361, -0.1102, 1.361, -0.4447, 1.361, -0.4447, 1.337, -0.1102, 1.337, -0.1102, 1.337, -0.4447, 1.337, -0.4447, 1.313, -0.1102, 1.313, 0.7974, -2.702, 0.4629, -2.702, 0.4629, -2.726, 0.7974, -2.726, 0.7974, -2.726, 0.4629, -2.726, 0.4629, -2.749, 0.7974, -2.749, 0.7974, -2.749, 0.4629, -2.749, 0.4629, -2.773, 0.7974, -2.773, 0.7974, -2.773, 0.4629, -2.773, 0.4629, -2.796, 0.7974, -2.796, -0.1102, 1.108, -0.4447, 1.108, -0.4447, 1.084, -0.1102, 1.084, -0.1102, 1.084, -0.4447, 1.084, -0.4447, 1.061, -0.1102, 1.061, -0.1102, 1.061, -0.4447, 1.061, -0.4447, 1.037, -0.1102, 1.037, -0.1102, 1.037, -0.4447, 1.037, -0.4447, 1.013, -0.1102, 1.013, -2.084, 1.455, -2.418, 1.455, -2.418, 1.431, -2.084, 1.431, -2.084, 1.431, -2.418, 1.431, -2.418, 1.408, -2.084, 1.408, -2.084, 1.408, -2.418, 1.408, -2.418, 1.384, -2.084, 1.384, -2.084, 1.384, -2.418, 1.384, -2.418, 1.361, -2.084, 1.361, 1.096, 1.371, 0.7616, 1.371, 0.7616, 1.347, 1.096, 1.347, 1.096, 1.347, 0.7616, 1.347, 0.7616, 1.323, 1.096, 1.323, 1.096, 1.323, 0.7616, 1.323, 0.7616, 1.3, 1.096, 1.3, 1.096, 1.3, 0.7616, 1.3, 0.7616, 1.276, 1.096, 1.276, -2.236, -0.8084, -2.25, -0.8364, -2.194, -0.8641, -2.18, -0.8361, -2.796, -0.8084, -2.81, -0.8364, -2.754, -0.8641, -2.74, -0.8361, -2.25, -0.8364, -2.264, -0.8644, -2.208, -0.8921, -2.194, -0.8641, -2.81, -0.8364, -2.824, -0.8645, -2.767, -0.8922, -2.754, -0.8641, -1.146, -2.72, -1.132, -2.748, -1.076, -2.72, -1.09, -2.692, -1.705, -2.72, -1.691, -2.748, -1.635, -2.72, -1.649, -2.692, -3.299, 0.2217, -3.299, 1.327, -3.329, 1.339, -3.329, 0.2094, -3.476, 1.327, -3.476, 0.2217, -3.447, 0.2094, -3.447, 1.339, -3.299, 1.351, -3.299, 2.456, -3.329, 2.468, -3.329, 1.339, -3.299, 2.481, -3.299, 3.586, -3.329, 3.598, -3.329, 2.468, -3.476, 3.586, -3.476, 2.481, -3.447, 2.468, -3.447, 3.598, -3.476, 2.456, -3.476, 1.351, -3.447, 1.339, -3.447, 2.468, -3.299, -2.037, -3.299, -0.9323, -3.329, -0.9201, -3.329, -2.05, -3.476, -0.9323, -3.476, -2.037, -3.447, -2.05, -3.447, -0.9201, -3.476, 0.1972, -3.476, -0.9078, -3.447, -0.9201, -3.447, 0.2094, -3.299, -0.9078, -3.299, 0.1972, -3.329, 0.2094, -3.329, -0.9201, -3.299, -3.167, -3.299, -2.062, -3.329, -2.05, -3.329, -3.179, -3.299, 4.74, -3.299, 5.845, -3.329, 5.857, -3.329, 4.727, -3.476, 5.845, -3.476, 4.74, -3.447, 4.727, -3.447, 5.857, -3.476, 4.715, -3.476, 3.61, -3.447, 3.598, -3.447, 4.727, -3.299, 3.61, -3.299, 4.715, -3.329, 4.727, -3.329, 3.598, -3.476, -2.062, -3.476, -3.167, -3.447, -3.179, -3.447, -2.05, -3.081, -3.179, -2.292, -3.179, -2.28, -3.15, -3.093, -3.15, 2.611, -3.179, 3.4, -3.179, 3.412, -3.15, 2.599, -3.15, 1.798, -3.179, 2.587, -3.179, 2.599, -3.15, 1.786, -3.15, 0.985, -3.179, 1.774, -3.179, 1.786, -3.15, 0.9727, -3.15, 0.1717, -3.179, 0.9605, -3.179, 0.9727, -3.15, 0.1595, -3.15, -0.6415, -3.179, 0.1473, -3.179, 0.1595, -3.15, -0.6537, -3.15, -1.455, -3.179, -0.666, -3.179, -0.6537, -3.15, -1.467, -3.15, -2.268, -3.179, -1.479, -3.179, -1.467, -3.15, -2.28, -3.15, -2.292, -3.002, -3.081, -3.002, -3.093, -3.032, -2.28, -3.032, 3.4, -3.002, 2.611, -3.002, 2.599, -3.032, 3.412, -3.032, 2.587, -3.002, 1.798, -3.002, 1.786, -3.032, 2.599, -3.032, 1.774, -3.002, 0.985, -3.002, 0.9727, -3.032, 1.786, -3.032, 0.9605, -3.002, 0.1717, -3.002, 0.1595, -3.032, 0.9727, -3.032, 0.1473, -3.002, -0.6415, -3.002, -0.6537, -3.032, 0.1595, -3.032, -0.666, -3.002, -1.455, -3.002, -1.467, -3.032, -0.6537, -3.032, -1.479, -3.002, -2.268, -3.002, -2.28, -3.032, -1.467, -3.032, 1.085, -2.295, 1.085, -2.404, 1.11, -2.398, 1.108, -2.302, 1.108, -2.302, 1.11, -2.398, 1.133, -2.404, 1.133, -2.296, 0.1142, 1.655, 0.1142, 1.546, 0.1368, 1.54, 0.1388, 1.662, 0.1388, 1.662, 0.1368, 1.54, 0.1614, 1.547, 0.1614, 1.655, 1.085, -2.295, 1.108, -2.302, 1.109, -2.273, 1.087, -2.27, 0.1388, 1.662, 0.1614, 1.655, 0.161, 1.673, 0.1388, 1.675, 0.1142, 1.655, 0.1388, 1.662, 0.1388, 1.675, 0.1158, 1.674, 1.108, -2.302, 1.133, -2.296, 1.131, -2.27, 1.109, -2.273, 0.1158, 1.674, 0.1388, 1.675, 0.1393, 1.697, 0.1209, 1.704, 1.109, -2.273, 1.131, -2.27, 1.131, -2.233, 1.108, -2.227, 1.087, -2.27, 1.109, -2.273, 1.108, -2.227, 1.085, -2.233, 0.1388, 1.675, 0.161, 1.673, 0.1574, 1.703, 0.1393, 1.697, 1.085, -2.404, 1.087, -2.43, 1.11, -2.427, 1.11, -2.398, 0.1368, 1.54, 0.1368, 1.527, 0.1598, 1.528, 0.1614, 1.547, 0.1142, 1.546, 0.1146, 1.529, 0.1368, 1.527, 0.1368, 1.54, 1.11, -2.398, 1.11, -2.427, 1.132, -2.43, 1.133, -2.404, 0.1146, 1.529, 0.1182, 1.499, 0.1363, 1.504, 0.1368, 1.527, 1.11, -2.427, 1.11, -2.473, 1.133, -2.467, 1.132, -2.43, 1.087, -2.43, 1.087, -2.467, 1.11, -2.473, 1.11, -2.427, 0.1368, 1.527, 0.1363, 1.504, 0.1547, 1.498, 0.1598, 1.528, 1.302, -1.621, 1.302, -1.73, 1.326, -1.724, 1.325, -1.627, 1.325, -1.627, 1.326, -1.724, 1.349, -1.73, 1.349, -1.621, 1.386, 0.4944, 1.386, 0.6031, 1.363, 0.6097, 1.361, 0.4875, 1.361, 0.4875, 1.363, 0.6097, 1.339, 0.6028, 1.339, 0.4942, 1.302, -1.621, 1.325, -1.627, 1.325, -1.599, 1.303, -1.596, 1.361, 0.4875, 1.339, 0.4942, 1.339, 0.4764, 1.361, 0.4747, 1.386, 0.4944, 1.361, 0.4875, 1.361, 0.4747, 1.384, 0.4756, 1.325, -1.627, 1.349, -1.621, 1.347, -1.595, 1.325, -1.599, 1.384, 0.4756, 1.361, 0.4747, 1.361, 0.4521, 1.379, 0.4457, 1.325, -1.599, 1.347, -1.595, 1.348, -1.558, 1.325, -1.553, 1.303, -1.596, 1.325, -1.599, 1.325, -1.553, 1.302, -1.559, 1.361, 0.4747, 1.339, 0.4764, 1.342, 0.4467, 1.361, 0.4521, 1.302, -1.73, 1.304, -1.756, 1.326, -1.752, 1.326, -1.724, 1.363, 0.6097, 1.363, 0.6225, 1.34, 0.6216, 1.339, 0.6028, 1.386, 0.6031, 1.385, 0.6208, 1.363, 0.6225, 1.363, 0.6097, 1.326, -1.724, 1.326, -1.752, 1.348, -1.755, 1.349, -1.73, 1.385, 0.6208, 1.382, 0.6505, 1.364, 0.6451, 1.363, 0.6225, 1.326, -1.752, 1.327, -1.798, 1.349, -1.792, 1.348, -1.755, 1.304, -1.756, 1.303, -1.793, 1.327, -1.798, 1.326, -1.752, 1.363, 0.6225, 1.364, 0.6451, 1.345, 0.6515, 1.34, 0.6216, 1.085, 0.3309, 1.085, 0.2221, 1.11, 0.228, 1.108, 0.3246, 1.108, 0.3246, 1.11, 0.228, 1.133, 0.2217, 1.133, 0.3305, 1.386, 0.9058, 1.386, 1.015, 1.363, 1.021, 1.361, 0.899, 1.361, 0.899, 1.363, 1.021, 1.339, 1.014, 1.339, 0.9056, 1.085, 0.3309, 1.108, 0.3246, 1.109, 0.3531, 1.087, 0.356, 1.361, 0.899, 1.339, 0.9056, 1.339, 0.8879, 1.361, 0.8862, 1.386, 0.9058, 1.361, 0.899, 1.361, 0.8862, 1.384, 0.8871, 1.108, 0.3246, 1.133, 0.3305, 1.131, 0.3564, 1.109, 0.3531, 1.384, 0.8871, 1.361, 0.8862, 1.361, 0.8636, 1.379, 0.8572, 1.109, 0.3531, 1.131, 0.3564, 1.131, 0.3936, 1.108, 0.3991, 1.087, 0.356, 1.109, 0.3531, 1.108, 0.3991, 1.085, 0.393, 1.361, 0.8862, 1.339, 0.8879, 1.342, 0.8582, 1.361, 0.8636, 1.085, 0.2221, 1.087, 0.1962, 1.11, 0.1995, 1.11, 0.228, 1.363, 1.021, 1.363, 1.034, 1.34, 1.033, 1.339, 1.014, 1.386, 1.015, 1.385, 1.032, 1.363, 1.034, 1.363, 1.021, 1.11, 0.228, 1.11, 0.1995, 1.132, 0.1966, 1.133, 0.2217, 1.385, 1.032, 1.382, 1.062, 1.364, 1.057, 1.363, 1.034, 1.11, 0.1995, 1.11, 0.1535, 1.133, 0.1596, 1.132, 0.1966, 1.087, 0.1962, 1.087, 0.159, 1.11, 0.1535, 1.11, 0.1995, 1.363, 1.034, 1.364, 1.057, 1.345, 1.063, 1.34, 1.033, 1.085, 0.7821, 1.085, 0.6733, 1.11, 0.6792, 1.108, 0.7759, 1.108, 0.7759, 1.11, 0.6792, 1.133, 0.673, 1.133, 0.7818, 1.339, -0.2201, 1.339, -0.3288, 1.361, -0.3354, 1.363, -0.2132, 1.363, -0.2132, 1.361, -0.3354, 1.386, -0.3286, 1.386, -0.2199, 1.085, 0.7821, 1.108, 0.7759, 1.109, 0.8043, 1.087, 0.8072, 1.363, -0.2132, 1.386, -0.2199, 1.385, -0.2021, 1.363, -0.2004, 1.339, -0.2201, 1.363, -0.2132, 1.363, -0.2004, 1.34, -0.2014, 1.108, 0.7759, 1.133, 0.7818, 1.131, 0.8077, 1.109, 0.8043, 1.34, -0.2014, 1.363, -0.2004, 1.364, -0.1779, 1.345, -0.1714, 1.109, 0.8043, 1.131, 0.8077, 1.131, 0.8449, 1.108, 0.8503, 1.087, 0.8072, 1.109, 0.8043, 1.108, 0.8503, 1.085, 0.8443, 1.363, -0.2004, 1.385, -0.2021, 1.382, -0.1724, 1.364, -0.1779, 1.085, 0.6733, 1.087, 0.6474, 1.11, 0.6508, 1.11, 0.6792, 1.361, -0.3354, 1.361, -0.3482, 1.384, -0.3473, 1.386, -0.3286, 1.339, -0.3288, 1.339, -0.3465, 1.361, -0.3482, 1.361, -0.3354, 1.11, 0.6792, 1.11, 0.6508, 1.132, 0.6479, 1.133, 0.673, 1.339, -0.3465, 1.342, -0.3763, 1.361, -0.3708, 1.361, -0.3482, 1.11, 0.6508, 1.11, 0.6048, 1.133, 0.6108, 1.132, 0.6479, 1.087, 0.6474, 1.087, 0.6102, 1.11, 0.6048, 1.11, 0.6508, 1.361, -0.3482, 1.361, -0.3708, 1.379, -0.3773, 1.384, -0.3473, 1.302, 1.454, 1.302, 1.345, 1.326, 1.351, 1.325, 1.447, 1.325, 1.447, 1.326, 1.351, 1.349, 1.344, 1.349, 1.453, 0.367, 1.655, 0.367, 1.546, 0.3896, 1.54, 0.3916, 1.662, 0.3916, 1.662, 0.3896, 1.54, 0.4142, 1.547, 0.4142, 1.655, 1.302, 1.454, 1.325, 1.447, 1.325, 1.476, 1.303, 1.479, 0.3916, 1.662, 0.4142, 1.655, 0.4138, 1.673, 0.3916, 1.675, 0.367, 1.655, 0.3916, 1.662, 0.3916, 1.675, 0.3686, 1.674, 1.325, 1.447, 1.349, 1.453, 1.347, 1.479, 1.325, 1.476, 0.3686, 1.674, 0.3916, 1.675, 0.3921, 1.697, 0.3737, 1.704, 1.325, 1.476, 1.347, 1.479, 1.348, 1.516, 1.325, 1.522, 1.303, 1.479, 1.325, 1.476, 1.325, 1.522, 1.302, 1.516, 0.3916, 1.675, 0.4138, 1.673, 0.4102, 1.703, 0.3921, 1.697, 1.302, 1.345, 1.304, 1.319, 1.326, 1.322, 1.326, 1.351, 0.3896, 1.54, 0.3896, 1.527, 0.4126, 1.528, 0.4142, 1.547, 0.367, 1.546, 0.3674, 1.529, 0.3896, 1.527, 0.3896, 1.54, 1.326, 1.351, 1.326, 1.322, 1.348, 1.319, 1.349, 1.344, 0.3674, 1.529, 0.371, 1.499, 0.3891, 1.504, 0.3896, 1.527, 1.326, 1.322, 1.327, 1.276, 1.349, 1.282, 1.348, 1.319, 1.304, 1.319, 1.303, 1.282, 1.327, 1.276, 1.326, 1.322, 0.3896, 1.527, 0.3891, 1.504, 0.4075, 1.498, 0.4126, 1.528, -1.878, 1.538, -1.878, 1.429, -1.853, 1.435, -1.855, 1.532, -1.855, 1.532, -1.853, 1.435, -1.831, 1.429, -1.831, 1.538, 1.386, -0.74, 1.386, -0.6314, 1.363, -0.6247, 1.361, -0.7469, 1.361, -0.7469, 1.363, -0.6247, 1.339, -0.6316, 1.339, -0.7403, -1.878, 1.538, -1.855, 1.532, -1.855, 1.56, -1.877, 1.563, 1.361, -0.7469, 1.339, -0.7403, 1.339, -0.758, 1.361, -0.7597, 1.386, -0.74, 1.361, -0.7469, 1.361, -0.7597, 1.384, -0.7588, -1.855, 1.532, -1.831, 1.538, -1.833, 1.564, -1.855, 1.56, 1.384, -0.7588, 1.361, -0.7597, 1.361, -0.7823, 1.379, -0.7887, -1.855, 1.56, -1.833, 1.564, -1.832, 1.601, -1.855, 1.606, -1.877, 1.563, -1.855, 1.56, -1.855, 1.606, -1.878, 1.6, 1.361, -0.7597, 1.339, -0.758, 1.342, -0.7877, 1.361, -0.7823, -1.878, 1.429, -1.876, 1.403, -1.854, 1.407, -1.853, 1.435, 1.363, -0.6247, 1.363, -0.6119, 1.34, -0.6128, 1.339, -0.6316, 1.386, -0.6314, 1.385, -0.6136, 1.363, -0.6119, 1.363, -0.6247, -1.853, 1.435, -1.854, 1.407, -1.832, 1.404, -1.831, 1.429, 1.385, -0.6136, 1.382, -0.5839, 1.364, -0.5893, 1.363, -0.6119, -1.854, 1.407, -1.853, 1.361, -1.831, 1.367, -1.832, 1.404, -1.876, 1.403, -1.877, 1.366, -1.853, 1.361, -1.854, 1.407, 1.363, -0.6119, 1.364, -0.5893, 1.345, -0.5829, 1.34, -0.6128, 1.085, -1.023, 1.085, -1.132, 1.11, -1.126, 1.108, -1.029, 1.108, -1.029, 1.11, -1.126, 1.133, -1.132, 1.133, -1.023, 1.386, 0.0829, 1.386, 0.1916, 1.363, 0.1982, 1.361, 0.07604, 1.361, 0.07604, 1.363, 0.1982, 1.339, 0.1914, 1.339, 0.08269, 1.085, -1.023, 1.108, -1.029, 1.109, -1.001, 1.087, -0.9977, 1.361, 0.07604, 1.339, 0.08269, 1.339, 0.06494, 1.361, 0.06324, 1.386, 0.0829, 1.361, 0.07604, 1.361, 0.06324, 1.384, 0.06416, 1.108, -1.029, 1.133, -1.023, 1.131, -0.9973, 1.109, -1.001, 1.384, 0.06416, 1.361, 0.06324, 1.361, 0.04066, 1.379, 0.03422, 1.109, -1.001, 1.131, -0.9973, 1.131, -0.9601, 1.108, -0.9546, 1.087, -0.9977, 1.109, -1.001, 1.108, -0.9546, 1.085, -0.9607, 1.361, 0.06324, 1.339, 0.06494, 1.342, 0.03521, 1.361, 0.04066, 1.085, -1.132, 1.087, -1.158, 1.11, -1.154, 1.11, -1.126, 1.363, 0.1982, 1.363, 0.211, 1.34, 0.2101, 1.339, 0.1914, 1.386, 0.1916, 1.385, 0.2093, 1.363, 0.211, 1.363, 0.1982, 1.11, -1.126, 1.11, -1.154, 1.132, -1.157, 1.133, -1.132, 1.385, 0.2093, 1.382, 0.2391, 1.364, 0.2336, 1.363, 0.211, 1.11, -1.154, 1.11, -1.2, 1.133, -1.194, 1.132, -1.157, 1.087, -1.158, 1.087, -1.195, 1.11, -1.2, 1.11, -1.154, 1.363, 0.211, 1.364, 0.2336, 1.345, 0.24, 1.34, 0.2101, 1.085, -0.5716, 1.085, -0.6804, 1.11, -0.6745, 1.108, -0.5778, 1.108, -0.5778, 1.11, -0.6745, 1.133, -0.6807, 1.133, -0.5719, 1.386, -1.152, 1.386, -1.043, 1.363, -1.036, 1.361, -1.158, 1.361, -1.158, 1.363, -1.036, 1.339, -1.043, 1.339, -1.152, 1.085, -0.5716, 1.108, -0.5778, 1.109, -0.5494, 1.087, -0.5465, 1.361, -1.158, 1.339, -1.152, 1.339, -1.169, 1.361, -1.171, 1.386, -1.152, 1.361, -1.158, 1.361, -1.171, 1.384, -1.17, 1.108, -0.5778, 1.133, -0.5719, 1.131, -0.546, 1.109, -0.5494, 1.384, -1.17, 1.361, -1.171, 1.361, -1.194, 1.379, -1.2, 1.109, -0.5494, 1.131, -0.546, 1.131, -0.5088, 1.108, -0.5034, 1.087, -0.5465, 1.109, -0.5494, 1.108, -0.5034, 1.085, -0.5094, 1.361, -1.171, 1.339, -1.169, 1.342, -1.199, 1.361, -1.194, 1.085, -0.6804, 1.087, -0.7063, 1.11, -0.703, 1.11, -0.6745, 1.363, -1.036, 1.363, -1.023, 1.34, -1.024, 1.339, -1.043, 1.386, -1.043, 1.385, -1.025, 1.363, -1.023, 1.363, -1.036, 1.11, -0.6745, 1.11, -0.703, 1.132, -0.7058, 1.133, -0.6807, 1.385, -1.025, 1.382, -0.9954, 1.364, -1.001, 1.363, -1.023, 1.11, -0.703, 1.11, -0.749, 1.133, -0.7429, 1.132, -0.7058, 1.087, -0.7063, 1.087, -0.7435, 1.11, -0.749, 1.11, -0.703, 1.363, -1.023, 1.364, -1.001, 1.345, -0.9944, 1.34, -1.024, 1.085, -0.1203, 1.085, -0.2292, 1.11, -0.2232, 1.108, -0.1266, 1.108, -0.1266, 1.11, -0.2232, 1.133, -0.2295, 1.133, -0.1207, 1.386, -2.424, 1.386, -2.315, 1.363, -2.309, 1.361, -2.431, 1.361, -2.431, 1.363, -2.309, 1.339, -2.316, 1.339, -2.424, 1.085, -0.1203, 1.108, -0.1266, 1.109, -0.09813, 1.087, -0.09524, 1.361, -2.431, 1.339, -2.424, 1.339, -2.442, 1.361, -2.444, 1.386, -2.424, 1.361, -2.431, 1.361, -2.444, 1.384, -2.443, 1.108, -0.1266, 1.133, -0.1207, 1.131, -0.0948, 1.109, -0.09813, 1.384, -2.443, 1.361, -2.444, 1.361, -2.466, 1.379, -2.473, 1.109, -0.09813, 1.131, -0.0948, 1.131, -0.0576, 1.108, -0.05213, 1.087, -0.09524, 1.109, -0.09813, 1.108, -0.05213, 1.085, -0.05821, 1.361, -2.444, 1.339, -2.442, 1.342, -2.472, 1.361, -2.466, 1.085, -0.2292, 1.087, -0.255, 1.11, -0.2517, 1.11, -0.2232, 1.363, -2.309, 1.363, -2.296, 1.34, -2.297, 1.339, -2.316, 1.386, -2.315, 1.385, -2.298, 1.363, -2.296, 1.363, -2.309, 1.11, -0.2232, 1.11, -0.2517, 1.132, -0.2546, 1.133, -0.2295, 1.385, -2.298, 1.382, -2.268, 1.364, -2.273, 1.363, -2.296, 1.11, -0.2517, 1.11, -0.2977, 1.133, -0.2916, 1.132, -0.2546, 1.087, -0.255, 1.087, -0.2922, 1.11, -0.2977, 1.11, -0.2517, 1.363, -2.296, 1.364, -2.273, 1.345, -2.267, 1.34, -2.297])
me_building_guard_tower.materials.append(mat_concrete)
me_building_guard_tower.materials.append(mat_windows)
me_building_guard_tower.materials.append(mat_metal_rusted)
me_building_guard_tower.materials.append(mat_doors)
me_building_guard_tower.materials.append(mat_vents)
me_building_guard_tower.use_remesh_preserve_volume = False
me_building_guard_tower.use_remesh_preserve_attributes = False
me_building_guard_tower.use_mirror_vertex_groups = False
me_building_guard_tower.update()

# ---- objects
ob_building_guard_tower = bpy.data.objects.new('building-guard-tower', me_building_guard_tower)

# ---- transforms, parenting, visibility, modifiers, constraints
ob_building_guard_tower.location = (0.0, 0.0, 0.0)
ob_building_guard_tower.lock_rotations_4d = False
ob_building_guard_tower.empty_display_type = 'ARROWS'
ob_building_guard_tower.lineart.crease_threshold = 0.0
_m = ob_building_guard_tower.modifiers.new('EdgeSplit', 'EDGE_SPLIT')
_m.use_edge_angle = False

# ---- collection membership
col_collection.objects.link(ob_building_guard_tower)

# ---- scene / render settings (as saved in the file)
scene.frame_start = 0; scene.frame_end = 250; scene.frame_set(17)
scene.render.engine = 'CYCLES'
scene.render.fps = 30
scene.cycles.use_denoising = False
scene.cycles.samples = 128
scene.cycles.sampling_pattern = 'TABULATED_SOBOL'
scene.cycles.use_adaptive_sampling = False
scene.cycles.use_light_tree = False
scene.view_settings.view_transform = 'Filmic'
bpy.context.view_layer.update()

# ---- added for rendering (the .blend has no active camera and no usable light): camera, sun
cam_auto = bpy.data.cameras.new('AutoCamera')
cam_auto.lens = 50.0
cam_auto.sensor_width = 36.0
cam_auto.clip_end = 1000.0
ob_auto_camera = bpy.data.objects.new('AutoCamera', cam_auto)
scene.collection.objects.link(ob_auto_camera)
ob_auto_camera.location = (10.8474, -13.0169, 13.5456)
ob_auto_camera.rotation_euler = (1.09748, -7.21219e-08, 0.694738)
scene.camera = ob_auto_camera
light_auto_sun = bpy.data.lights.new('AutoSun', 'SUN')
light_auto_sun.energy = 3.0
light_auto_sun.angle = 0.0523599
ob_auto_sun = bpy.data.objects.new('AutoSun', light_auto_sun)
scene.collection.objects.link(ob_auto_sun)
ob_auto_sun.rotation_euler = (0.872665, 0.174533, 0.523599)
bpy.context.view_layer.update()
